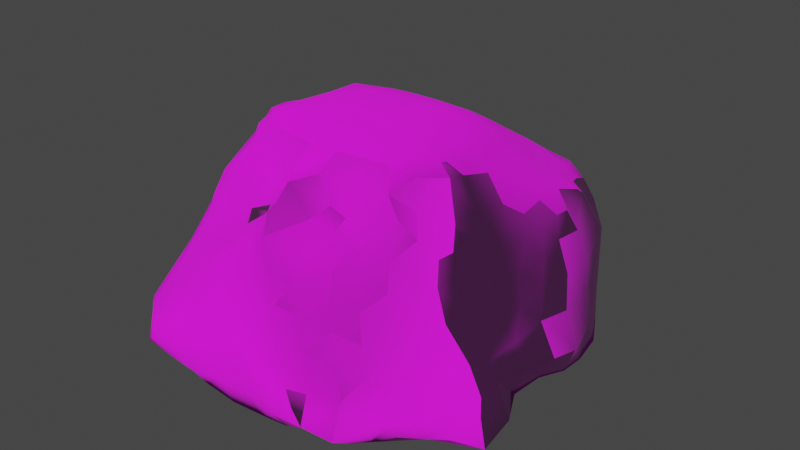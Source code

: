 # Source: Rock1.blend  (saved by Blender 2.81.16; exported with 4.5.12 LTS)
import bpy
from mathutils import Matrix  # noqa: F401  (used for matrix-valued properties, if any)

bpy.ops.wm.read_factory_settings(use_empty=True)
scene = bpy.context.scene
scene.name = 'Scene'

# ---- collections
col_collection = bpy.data.collections.new('Collection'); scene.collection.children.link(col_collection)

# ---- images (referenced by path relative to the original .blend; pixels are not part of the script)
import os
ASSET_DIR = os.environ.get("B2B_ASSET_DIR", "")  # directory of the original .blend (textures are referenced by path, not embedded)
HERE = os.path.dirname(os.path.abspath(__file__))  # packed textures are extracted next to this script under _unpacked/

def load_image(name, relpath, width, height, colorspace="sRGB"):
    """Load a texture the original file referenced (path relative to the .blend, or extracted next to this script)."""
    p = next((c for c in (os.path.join(HERE, relpath), os.path.join(ASSET_DIR, relpath)) if relpath and os.path.exists(c)), "")
    if p:
        img = bpy.data.images.load(p, check_existing=True)
        img.name = name
    else:  # same state as the original file: an image datablock whose file is absent (Cycles renders it pink)
        img = bpy.data.images.new(name, width, height)
        img.source = "FILE"
        img.filepath = "//" + (relpath or name)
    img.colorspace_settings.name = colorspace
    return img
img_rock_jpg = load_image('ROCK.jpg', 'ROCK.jpg', 1024, 1024, 'sRGB')
img_rock1 = load_image('Rock1', 'Rock1.png', 1024, 1024, 'sRGB')

# ---- materials (node trees are filled in below, after node groups)
mat_rock = bpy.data.materials.new('Rock')
mat_rock.use_transparent_shadow = False

# ---- material node trees
mat_rock.use_nodes = True; mat_rock.node_tree.nodes.clear()
_N = mat_rock.node_tree.nodes; _L = mat_rock.node_tree.links
n0 = _N.new('ShaderNodeOutputMaterial'); n0.name = 'Material Output'; n0.location = (382, 228)
n1 = _N.new('ShaderNodeBsdfPrincipled'); n1.name = 'Principled BSDF'; n1.location = (111, 240)
n1.distribution = 'GGX'
n1.subsurface_method = 'BURLEY'
n1.inputs[2].default_value = 1.0
n1.inputs[3].default_value = 1.45
n1.inputs[13].default_value = 0.5583
n1.inputs[27].default_value = (0.0, 0.0, 0.0, 1.0)
n1.inputs[28].default_value = 1.0
n2 = _N.new('ShaderNodeTexImage'); n2.name = 'Image Texture'; n2.location = (-524, 285)
n2.image = img_rock_jpg
n3 = _N.new('ShaderNodeTexImage'); n3.name = 'Image Texture.001'; n3.location = (-521, 26)
n3.image = img_rock1
n4 = _N.new('ShaderNodeNormalMap'); n4.name = 'Normal Map'; n4.location = (-168, -42)
_L.new(n1.outputs[0], n0.inputs[0])
_L.new(n2.outputs[0], n1.inputs[0])
_L.new(n3.outputs[0], n4.inputs[1])
_L.new(n4.outputs[0], n1.inputs[5])
n0.is_active_output = True

# ---- world
world_world = bpy.data.worlds.new('World'); scene.world = world_world
world_world.use_nodes = True; world_world.node_tree.nodes.clear()
_N = world_world.node_tree.nodes; _L = world_world.node_tree.links
n0 = _N.new('ShaderNodeOutputWorld'); n0.name = 'World Output'; n0.location = (300, 300)
n1 = _N.new('ShaderNodeBackground'); n1.name = 'Background'; n1.location = (10, 300)
n1.inputs[0].default_value = (0.05088, 0.05088, 0.05088, 1.0)
_L.new(n1.outputs[0], n0.inputs[0])
n0.is_active_output = True
world_world.color = (0.05088, 0.05088, 0.05088)
world_world.use_sun_shadow = False
world_world.sun_shadow_jitter_overblur = 0.0

# ---- meshes
me_icosphere = bpy.data.meshes.new('Icosphere')
me_icosphere.from_pydata([(-0.9232, -1.388, -0.5927), (-0.901, -1.401, -0.4748), (-1.137, -0.9928, -0.7945), (-1.142, -0.9399, -0.648), (-0.9319, -1.209, -0.7444), (-1.011, -1.266, -0.5863), (-1.099, -1.022, -0.7864), (-1.11, -1.056, -0.5883), (-0.9676, -1.337, -0.4824), (-0.8955, -1.21, -0.2911), (-1.048, -1.014, -0.3923), (-0.9436, -1.019, -0.1965), (-1.267, -0.8633, -0.8619), (-1.206, -0.9003, -0.7447), (-1.255, -0.6003, -0.8774), (-1.158, -0.6229, -0.5593), (-1.013, -0.8682, -0.8958), (-1.1, -0.803, -0.5529), (-0.9947, -0.5992, -0.9029), (-1.11, -0.722, -0.4987), (-1.116, -0.587, -0.4731), (-1.035, -0.7807, -0.4289), (-0.9906, -0.8203, -0.1635), (-1.046, -0.6037, -0.3444), (-0.9935, -0.6216, -0.1384), (-1.249, -0.3848, -0.7771), (-1.255, -0.3842, -0.6042), (-1.21, -0.1549, -0.7702), (-1.297, -0.1796, -0.5625), (-0.9939, -0.3789, -0.847), (-0.9933, -0.1573, -0.8349), (-1.157, -0.3915, -0.4352), (-1.196, -0.181, -0.3592), (-1.136, -0.09389, -0.152), (-1.076, -0.4257, -0.2854), (-1.01, -0.4291, -0.09156), (-1.107, -0.2817, -0.244), (-1.054, -0.2396, -0.0749), (-0.6614, -1.61, -0.5449), (-0.7739, -1.412, -0.7407), (-0.79, -1.54, -0.6441), (-0.5795, -1.637, -0.5007), (-0.5276, -1.499, -0.7234), (-0.5526, -1.56, -0.662), (-0.6631, -1.598, -0.4921), (-0.7566, -1.515, -0.4329), (-0.6793, -1.428, -0.2787), (-0.5527, -1.643, -0.4176), (-0.4744, -1.592, -0.2702), (-0.6185, -1.561, -0.3443), (-0.5256, -1.482, -0.2032), (-0.8046, -1.285, -0.7894), (-0.8669, -1.35, -0.7005), (-0.8497, -1.088, -0.831), (-0.5518, -1.266, -0.8267), (-0.5513, -1.043, -0.8581), (-0.8288, -1.378, -0.3688), (-0.7489, -1.28, -0.2096), (-0.8125, -1.114, -0.1241), (-0.5975, -1.343, -0.1419), (-0.3294, -1.616, -0.5332), (-0.3166, -1.497, -0.7887), (-0.3317, -1.579, -0.6615), (-0.1962, -1.602, -0.5113), (-0.112, -1.473, -0.8436), (-0.1124, -1.575, -0.6165), (-0.3215, -1.639, -0.4625), (-0.3356, -1.613, -0.2252), (-0.3218, -1.546, -0.1371), (-0.1308, -1.609, -0.3987), (-0.1832, -1.599, -0.1675), (-0.04263, -1.6, -0.3983), (-0.09972, -1.59, -0.164), (-0.3302, -1.26, -0.9126), (-0.3811, -1.071, -0.9074), (-0.1406, -1.344, -0.8887), (-0.1081, -1.043, -0.9001), (-0.2244, -0.05213, -0.9397), (-0.1093, -0.09706, -0.9683), (-0.7724, -0.8219, -0.8586), (-0.7728, -0.6003, -0.8576), (-0.5507, -0.8219, -0.8497), (-0.5506, -0.5997, -0.8459), (-0.7726, -0.3793, -0.8814), (-0.7728, -0.1576, -0.8854), (-0.5509, -0.3782, -0.8737), (-0.5512, -0.1578, -0.9062), (-0.9779, -0.3711, 0.02293), (-0.9974, -0.2834, 0.02907), (-0.329, -0.8219, -0.8754), (-0.3278, -0.5999, -0.879), (-0.1081, -0.8218, -0.916), (-0.1236, -0.5788, -0.9384), (-0.3285, -0.3785, -0.8951), (-0.3093, -0.1371, -0.9107), (-0.1419, -0.3964, -0.9397), (-0.1086, -0.2047, -0.9402), (-0.8738, -0.9617, -0.03789), (-0.9223, -0.8216, 0.04537), (-0.8887, -0.7688, 0.183), (-0.9402, -0.6266, 0.06), (-0.9016, -0.6602, 0.1853), (-1.094, -0.03571, -0.003175), (-0.9597, -0.4854, 0.03389), (-1.028, -0.1092, 0.09015), (-0.9703, -0.06113, 0.2245), (-0.4505, -1.393, -0.07105), (-0.6676, -1.196, -0.06534), (-0.7373, -1.043, 0.02901), (-0.6891, -0.9603, 0.1762), (-0.5161, -1.266, -0.01577), (-0.5445, -1.117, 0.09439), (-0.5329, -1.007, 0.2191), (-0.3085, -1.425, 0.002902), (-0.1395, -1.459, 0.1078), (-0.03349, -1.389, 0.1878), (-0.3178, -1.272, 0.1019), (-0.21, -1.181, 0.2125), (-0.39, -1.148, 0.1434), (-0.3089, -1.054, 0.2355), (-0.1629, -1.323, 0.173), (0.001621, -1.219, 0.3658), (-0.1369, -1.057, 0.3142), (-0.003666, -1.161, 0.3973), (-0.02591, -1.066, 0.4674), (-0.8223, -0.8998, 0.1205), (-0.7889, -0.824, 0.2746), (-0.9095, -0.5355, 0.1639), (-0.8501, -0.5811, 0.2926), (-0.5831, -0.887, 0.3661), (-0.6898, -0.7387, 0.4081), (-0.7442, -0.5374, 0.496), (-0.6696, -0.5107, 0.6189), (-0.5727, -0.7707, 0.4933), (-0.4757, -0.7191, 0.6201), (-0.6269, -0.6655, 0.5741), (-0.5433, -0.6064, 0.6693), (-0.9322, -0.3999, 0.1358), (-0.852, -0.3724, 0.3131), (-0.9622, -0.2396, 0.1406), (-0.888, -0.1673, 0.3023), (-0.7235, -0.3581, 0.5054), (-0.6438, -0.4208, 0.636), (-0.7491, -0.1579, 0.4685), (-0.6016, -0.3359, 0.5925), (-0.5152, -0.4086, 0.6764), (-0.5979, -0.1528, 0.6014), (-0.4587, -0.1899, 0.6835), (-0.3039, -0.882, 0.3395), (-0.2004, -0.9197, 0.3755), (-0.3953, -0.8057, 0.4397), (-0.3202, -0.7143, 0.5994), (-0.2921, -0.5623, 0.6711), (-0.1071, -0.8913, 0.5115), (-0.1054, -0.7406, 0.6066), (-0.094, -0.5997, 0.6629), (-0.3136, -0.3935, 0.6963), (-0.2593, -0.2028, 0.7047), (-0.07724, -0.1507, 0.7081), (-0.1804, -0.481, 0.6905), (-0.06694, -0.4897, 0.6904), (-0.1811, -0.3891, 0.7052), (-0.1673, -0.2907, 0.7122), (-0.06063, -0.3865, 0.7095), (-0.05911, -0.2765, 0.7146), (-1.244, 0.06617, -0.8261), (-1.303, 0.05875, -0.6514), (-1.202, 0.2875, -0.8901), (-1.237, 0.2912, -0.6067), (-0.994, 0.06375, -0.8695), (-1.086, 0.3702, -0.9391), (-1.25, 0.02947, -0.3715), (-1.196, 0.08024, -0.1567), (-1.213, 0.2869, -0.3846), (-1.209, 0.2335, -0.1267), (-1.146, 0.5137, -0.8029), (-1.152, 0.5007, -0.6065), (-1.101, 0.554, -0.9503), (-1.101, 0.6092, -0.6066), (-1.041, 0.7383, -0.8699), (-1.044, 0.732, -0.6063), (-1.144, 0.4896, -0.3851), (-1.147, 0.4747, -0.1611), (-1.096, 0.599, -0.3852), (-1.084, 0.6385, -0.09659), (-1.041, 0.7336, -0.3848), (-1.032, 0.7502, -0.1422), (-0.9312, 0.8969, -0.7747), (-0.942, 0.9111, -0.6542), (-0.9286, 0.8924, -0.3813), (-0.9093, 0.8884, -0.1065), (-0.2466, 0.06317, -0.952), (-0.2655, 0.2854, -0.9513), (-0.05618, 0.09318, -1.01), (-0.09077, 0.2914, -0.9893), (-0.2785, 0.5068, -0.9496), (-0.2642, 0.733, -0.942), (-0.1092, 0.5086, -0.9819), (-0.1302, 0.7326, -0.9438), (-0.7719, 0.0644, -0.8873), (-0.7726, 0.2858, -0.9069), (-0.5515, 0.06362, -0.9209), (-0.5507, 0.2855, -0.9096), (-0.772, 0.5067, -0.9225), (-0.8458, 0.7691, -0.9005), (-0.5505, 0.5071, -0.9127), (-0.5511, 0.7283, -0.916), (-0.3563, 0.06366, -0.9363), (-0.3754, 0.2854, -0.9284), (-0.3879, 0.5072, -0.9218), (-0.3538, 0.7329, -0.941), (-0.2903, 0.9487, -0.9591), (-0.3894, 1.247, -0.9707), (-0.108, 0.9503, -0.953), (-0.1086, 1.17, -1.001), (-0.289, 1.334, -0.9903), (-0.07969, 1.454, -1.052), (-0.00637, 1.504, -0.9411), (-0.7988, 0.9715, -0.8444), (-0.8294, 1.008, -0.6289), (-0.6897, 1.1, -0.758), (-0.677, 1.1, -0.6), (-0.6285, 1.017, -0.8658), (-0.5508, 1.181, -0.7941), (-0.5057, 1.197, -0.5973), (-0.7988, 0.996, -0.3889), (-0.752, 0.9886, -0.1469), (-0.6571, 1.078, -0.4085), (-0.6392, 1.057, -0.2493), (-0.5984, 1.029, -0.09488), (-0.501, 1.154, -0.3978), (-0.4954, 1.101, -0.1987), (-0.4391, 1.276, -0.7626), (-0.412, 1.273, -0.6592), (-0.4004, 0.9497, -0.9338), (-0.4497, 1.227, -0.9135), (-0.3784, 1.255, -0.5345), (-0.3444, 1.229, -0.3921), (-0.281, 1.192, -0.206), (-0.09618, 1.226, -0.1335), (-0.3357, 1.347, -0.8244), (-0.2862, 1.331, -0.6169), (-0.166, 1.483, -0.8442), (-0.09076, 1.438, -0.6453), (-0.04886, 1.53, -0.8133), (-0.03554, 1.504, -0.7097), (-0.2207, 1.304, -0.437), (-0.1829, 1.283, -0.2975), (-0.07301, 1.362, -0.4469), (-0.06694, 1.313, -0.2761), (-1.114, 0.09795, 0.05008), (-1.069, 0.1444, 0.1757), (-1.137, 0.2807, 0.06219), (-1.08, 0.2425, 0.1806), (-1.047, 0.02744, 0.1431), (-0.9805, 0.09037, 0.2656), (-1.068, 0.3742, 0.1589), (-0.9656, 0.2979, 0.27), (-0.8839, 0.1236, 0.3751), (-0.871, 0.2204, 0.3688), (-1.115, 0.4344, -0.009917), (-1.047, 0.4502, 0.1581), (-0.9165, 0.4488, 0.2235), (-0.9009, 0.6954, 0.1335), (-0.8962, 0.8602, -0.01881), (-0.8845, -0.007874, 0.342), (-0.7594, 0.3636, 0.3397), (-0.6374, 0.4012, 0.4036), (-0.7762, 0.05158, 0.4421), (-0.742, 0.234, 0.4212), (-0.606, 0.06295, 0.5767), (-0.4517, 0.0308, 0.6806), (-0.5509, 0.2958, 0.5117), (-0.4352, 0.1952, 0.6216), (-0.8746, 0.6059, 0.1692), (-0.7463, 0.5291, 0.2592), (-0.8755, 0.7461, 0.1307), (-0.7405, 0.7209, 0.2115), (-0.6075, 0.539, 0.3525), (-0.574, 0.7027, 0.2891), (-0.4717, 0.4967, 0.4306), (-0.4346, 0.6582, 0.3525), (-0.2725, 0.01969, 0.6902), (-0.3765, 0.3391, 0.5489), (-0.2816, 0.2271, 0.6278), (-0.08354, 0.02648, 0.6916), (-0.08501, 0.2084, 0.645), (-0.05003, 0.7768, 0.3091), (-0.2884, 0.4782, 0.4871), (-0.2167, 0.3602, 0.5644), (-0.2781, 0.6517, 0.3826), (-0.09034, 0.5147, 0.4797), (-0.07587, 0.3639, 0.5661), (-0.09629, 0.6846, 0.3735), (-0.7727, 0.9413, 0.05721), (-0.6891, 0.883, 0.1782), (-0.5337, 0.99, 0.04844), (-0.504, 0.8592, 0.2117), (-0.4459, 1.062, -0.05909), (-0.4099, 0.7656, 0.2911), (-0.3165, 0.9974, 0.0912), (-0.3042, 0.8775, 0.2146), (-0.2943, 1.092, -0.03693), (-0.1104, 0.9996, 0.1163), (-0.1052, 0.8616, 0.2396), (-0.1126, 1.115, 0.003803), (-0.2895, 0.7703, 0.3014), (-0.1639, 0.774, 0.3065), (0.1942, -1.604, -0.5162), (0.1146, -1.456, -0.8439), (0.1164, -1.576, -0.6077), (0.3345, -1.622, -0.5387), (0.3328, -1.479, -0.7974), (0.3352, -1.579, -0.6622), (0.1287, -1.611, -0.3989), (0.169, -1.612, -0.2403), (0.04062, -1.599, -0.3983), (0.1022, -1.588, -0.1638), (0.3436, -1.645, -0.3691), (0.3062, -1.628, -0.27), (0.3218, -1.56, -0.1421), (0.1132, -1.266, -0.8928), (0.1135, -1.044, -0.9141), (0.3343, -1.27, -0.9039), (0.2395, -1.115, -0.9308), (0.5461, -1.632, -0.4835), (0.5565, -1.434, -0.7536), (0.5992, -1.619, -0.598), (0.7818, -1.418, -0.7357), (0.7745, -1.56, -0.6501), (0.5074, -1.627, -0.3799), (0.452, -1.589, -0.2781), (0.6173, -1.578, -0.3913), (0.5218, -1.487, -0.2086), (0.7812, -1.485, -0.4205), (0.6852, -1.417, -0.2695), (0.5653, -1.303, -0.8122), (0.5564, -1.043, -0.8547), (0.82, -1.289, -0.7857), (0.8713, -1.348, -0.6951), (0.8492, -1.081, -0.8358), (0.592, -1.341, -0.1259), (0.8245, -1.347, -0.3249), (0.7418, -1.271, -0.1855), (0.8022, -1.12, -0.1097), (0.1141, -0.09918, -0.9574), (0.2283, -0.05926, -0.9394), (0.114, -0.8217, -0.9078), (0.1122, -0.5999, -0.8977), (0.333, -0.8224, -0.8661), (0.3339, -0.5993, -0.8735), (0.1132, -0.378, -0.9112), (0.1134, -0.209, -0.9346), (0.3355, -0.3815, -0.9324), (0.3152, -0.1428, -0.9294), (0.5554, -0.8224, -0.8348), (0.5552, -0.5983, -0.8477), (0.7777, -0.8218, -0.8573), (0.7787, -0.5994, -0.8501), (0.5577, -0.3799, -0.9111), (0.556, -0.1577, -0.903), (0.7787, -0.3795, -0.8849), (0.7784, -0.1575, -0.886), (0.9822, -0.3788, 0.01672), (1.0, -0.2895, 0.02129), (0.9168, -1.393, -0.5681), (0.8854, -1.397, -0.4357), (0.9345, -1.206, -0.7458), (0.9902, -1.278, -0.5693), (1.054, -1.078, -0.7761), (1.078, -1.094, -0.6385), (1.15, -0.9942, -0.7846), (1.131, -0.9618, -0.6545), (0.9309, -1.267, -0.3802), (0.8685, -1.196, -0.2466), (1.032, -1.043, -0.3858), (0.9204, -1.04, -0.1815), (1.12, -0.8275, -0.9222), (1.188, -0.7582, -0.6065), (1.076, -0.5512, -0.8886), (1.135, -0.6691, -0.4992), (1.288, -0.8443, -0.8726), (1.22, -0.8016, -0.7078), (1.28, -0.5972, -0.8159), (1.192, -0.5985, -0.582), (1.095, -0.7516, -0.4275), (0.997, -0.8548, -0.1474), (1.07, -0.6061, -0.3827), (1.002, -0.6385, -0.144), (1.113, -0.5415, -0.479), (0.9627, -0.437, -0.8602), (0.997, -0.1564, -0.833), (1.166, -0.3768, -0.8044), (1.243, -0.3886, -0.599), (1.196, -0.1602, -0.7865), (1.302, -0.1703, -0.595), (1.083, -0.427, -0.3007), (1.016, -0.4362, -0.1004), (1.11, -0.2817, -0.2589), (1.058, -0.2419, -0.08541), (1.153, -0.3843, -0.4409), (1.196, -0.1789, -0.3696), (1.14, -0.09244, -0.1612), (0.07293, -1.508, 0.04911), (0.03527, -1.391, 0.1846), (0.2904, -1.471, -0.007781), (0.165, -1.371, 0.1461), (0.04683, -1.3, 0.2627), (0.1286, -1.021, 0.287), (0.3136, -1.336, 0.08825), (0.2809, -1.211, 0.1861), (0.3116, -1.013, 0.2493), (0.004238, -1.157, 0.3916), (-0.01235, -1.032, 0.4844), (0.4415, -1.408, -0.06608), (0.5091, -1.26, 0.01327), (0.4433, -1.166, 0.1372), (0.5966, -1.11, 0.0872), (0.5363, -1.02, 0.2087), (0.6632, -1.192, -0.04584), (0.7382, -1.044, 0.0344), (0.6818, -0.9631, 0.1775), (0.2086, -0.9226, 0.3634), (0.2989, -0.8913, 0.2993), (0.09883, -0.8926, 0.5196), (0.09638, -0.7393, 0.6069), (0.09021, -0.5965, 0.6577), (0.3006, -0.8375, 0.4943), (0.2965, -0.7171, 0.6115), (0.2892, -0.5563, 0.6637), (0.0942, -0.1473, 0.7045), (0.3266, -0.3841, 0.68), (0.2792, -0.1927, 0.6961), (0.6361, -0.8398, 0.381), (0.8108, -0.8982, 0.1225), (0.7648, -0.8187, 0.2831), (0.9035, -0.5378, 0.1674), (0.8371, -0.5734, 0.3106), (0.5437, -0.806, 0.4895), (0.4753, -0.7173, 0.6187), (0.6244, -0.6604, 0.5642), (0.5399, -0.5932, 0.643), (0.6978, -0.7436, 0.4156), (0.7408, -0.5047, 0.5459), (0.6778, -0.5107, 0.6266), (0.9328, -0.4095, 0.135), (0.8529, -0.3873, 0.323), (0.9631, -0.2486, 0.1395), (0.8896, -0.1822, 0.3081), (0.6291, -0.3201, 0.5678), (0.543, -0.3977, 0.6391), (0.6312, -0.1475, 0.5744), (0.4915, -0.171, 0.6647), (0.7406, -0.3768, 0.5176), (0.6862, -0.4703, 0.6198), (0.7648, -0.1692, 0.4691), (0.06827, -0.4866, 0.6847), (0.1827, -0.4766, 0.6861), (0.06704, -0.3831, 0.703), (0.07061, -0.2735, 0.7105), (0.1897, -0.3834, 0.6993), (0.1801, -0.284, 0.7057), (0.8611, -0.9711, -0.03362), (0.9125, -0.8244, 0.04138), (0.8711, -0.7636, 0.1777), (0.9373, -0.6311, 0.05582), (0.8884, -0.656, 0.1844), (0.9616, -0.4928, 0.02879), (1.028, -0.1152, 0.08693), (0.9687, -0.07591, 0.229), (1.097, -0.03813, -0.01103), (0.1144, 0.06324, -0.9762), (0.1132, 0.2854, -0.9689), (0.265, 0.06409, -0.941), (0.3437, 0.2757, -0.9569), (0.1137, 0.5076, -0.9717), (0.1343, 0.7371, -0.9375), (0.3349, 0.4984, -0.9521), (0.2605, 0.67, -0.9419), (0.4661, 0.3439, -0.9499), (0.4652, 0.4184, -0.9417), (0.375, 0.06441, -0.9223), (0.4223, 0.1959, -0.9364), (0.2225, 0.8176, -0.9379), (0.4077, 0.5658, -0.9315), (0.3352, 0.7377, -0.9413), (0.5556, 0.06462, -0.8997), (0.5461, 0.2758, -0.9311), (0.7782, 0.06357, -0.8968), (0.7778, 0.285, -0.9185), (0.5455, 0.4978, -0.9256), (0.5558, 0.728, -0.9127), (0.7777, 0.5068, -0.9219), (0.7777, 0.7286, -0.9006), (0.1345, 0.9313, -0.9498), (0.1143, 1.169, -1.007), (0.2915, 0.9895, -0.9633), (0.3577, 1.192, -0.9822), (0.04809, 1.47, -1.037), (0.01766, 1.507, -0.9432), (0.2821, 1.354, -0.9672), (0.2225, 0.8444, -0.938), (0.3516, 0.9296, -0.9456), (0.4376, 1.187, -0.9351), (0.381, 1.249, -0.5469), (0.06857, 1.23, -0.1221), (0.3448, 1.226, -0.3969), (0.2723, 1.191, -0.2032), (0.1353, 1.481, -0.8641), (0.08527, 1.435, -0.6542), (0.04519, 1.535, -0.8449), (0.02987, 1.504, -0.7207), (0.3369, 1.341, -0.8514), (0.2891, 1.327, -0.6325), (0.07446, 1.36, -0.4495), (0.06208, 1.313, -0.2737), (0.2226, 1.306, -0.4393), (0.1836, 1.28, -0.2981), (0.5746, 1.031, -0.8775), (0.5435, 1.169, -0.823), (0.5082, 1.189, -0.6133), (0.8451, 1.01, -0.82), (0.8284, 1.016, -0.6041), (0.7055, 1.103, -0.7636), (0.6814, 1.1, -0.5999), (0.5976, 1.025, -0.1006), (0.5027, 1.149, -0.405), (0.4928, 1.098, -0.2025), (0.798, 0.9962, -0.3843), (0.7528, 0.9826, -0.1534), (0.6589, 1.076, -0.4105), (0.6387, 1.054, -0.2541), (0.4443, 1.265, -0.8003), (0.4171, 1.264, -0.6845), (0.9992, 0.06392, -0.8671), (1.001, 0.2839, -0.9171), (1.241, 0.06106, -0.8318), (1.308, 0.06141, -0.6495), (1.22, 0.2846, -0.8714), (1.246, 0.291, -0.6061), (1.247, 0.02318, -0.3708), (1.198, 0.08557, -0.1615), (1.219, 0.2877, -0.3842), (1.215, 0.2658, -0.149), (1.064, 0.4896, -0.9203), (1.107, 0.6123, -0.5202), (1.022, 0.737, -0.8722), (1.064, 0.7144, -0.5989), (1.18, 0.5204, -0.8634), (1.154, 0.5287, -0.5987), (1.118, 0.6349, -0.8126), (1.115, 0.6255, -0.6677), (1.103, 0.6028, -0.3852), (1.084, 0.6388, -0.09825), (1.051, 0.7348, -0.3844), (1.043, 0.7437, -0.1572), (1.146, 0.4919, -0.3852), (1.146, 0.4547, -0.1244), (0.9172, 0.9113, -0.8434), (0.9435, 0.9146, -0.6066), (0.9323, 0.8942, -0.3717), (0.9134, 0.8826, -0.1021), (0.1036, 0.02969, 0.6898), (0.1048, 0.211, 0.6441), (0.296, 0.02861, 0.6873), (0.3908, 0.3436, 0.5477), (0.2999, 0.2331, 0.6257), (0.05163, 0.7773, 0.3081), (0.1008, 0.5157, 0.4785), (0.09055, 0.3653, 0.5657), (0.102, 0.6859, 0.3716), (0.3003, 0.4836, 0.4856), (0.2313, 0.3635, 0.5635), (0.2861, 0.658, 0.3798), (0.6502, 0.4024, 0.3954), (0.888, -0.02524, 0.3476), (0.772, 0.3568, 0.3352), (0.6252, 0.06043, 0.5625), (0.4791, 0.03813, 0.6658), (0.5643, 0.2971, 0.5062), (0.454, 0.1964, 0.6146), (0.7876, 0.03811, 0.4439), (0.7527, 0.2226, 0.4203), (0.6203, 0.548, 0.3424), (0.583, 0.7117, 0.2828), (0.8802, 0.6135, 0.1677), (0.7596, 0.5394, 0.2463), (0.8383, 0.7206, 0.1408), (0.7424, 0.718, 0.2051), (0.4839, 0.5049, 0.4256), (0.4435, 0.6661, 0.3468), (0.09561, 1.002, 0.1172), (0.1028, 0.8639, 0.2392), (0.08204, 1.119, 0.0103), (0.3103, 1.001, 0.09142), (0.3046, 0.8829, 0.2129), (0.2819, 1.094, -0.03556), (0.1666, 0.7781, 0.3052), (0.294, 0.7762, 0.2985), (0.5335, 0.9874, 0.04617), (0.5088, 0.8641, 0.2082), (0.4409, 1.061, -0.06125), (0.7759, 0.9247, 0.05386), (0.6916, 0.8756, 0.1698), (0.4164, 0.7728, 0.2871), (1.046, 0.01665, 0.1433), (0.9789, 0.06925, 0.2699), (1.081, 0.3468, 0.1418), (0.978, 0.2763, 0.268), (1.118, 0.09097, 0.04268), (1.071, 0.1262, 0.1776), (1.145, 0.2565, 0.0478), (1.086, 0.2142, 0.1824), (0.8838, 0.1022, 0.3685), (0.8758, 0.1999, 0.3644), (1.012, 0.5119, 0.1673), (0.9916, 0.4775, 0.1976), (0.9386, 0.7205, 0.009347), (1.118, 0.4212, -0.02207), (0.9011, 0.8579, -0.02846)], [], [(4, 5, 7, 6), (2, 6, 7, 3), (8, 9, 11, 10), (5, 8, 10, 7), (0, 1, 8, 5), (12, 13, 15, 14), (12, 14, 18, 16), (21, 22, 24, 23), (21, 23, 20, 19), (25, 26, 28, 27), (25, 27, 30, 29), (34, 35, 37, 36), (32, 36, 37, 33), (34, 36, 32, 31), (14, 15, 26, 25), (14, 25, 29, 18), (23, 24, 35, 34), (23, 34, 31, 20), (13, 19, 20, 15), (13, 17, 21, 19), (26, 31, 32, 28), (15, 20, 31, 26), (39, 42, 43, 40), (38, 40, 43, 41), (47, 48, 50, 49), (45, 49, 50, 46), (47, 49, 45, 44), (51, 53, 55, 54), (61, 64, 65, 62), (60, 62, 65, 63), (71, 72, 70, 69), (66, 69, 70, 67), (70, 72, 68, 67), (73, 74, 76, 75), (42, 61, 62, 43), (41, 43, 62, 60), (47, 66, 67, 48), (67, 68, 50, 48), (54, 55, 74, 73), (39, 40, 52, 51), (39, 51, 54, 42), (61, 73, 75, 64), (45, 46, 57, 56), (50, 59, 57, 46), (38, 44, 45, 40), (38, 41, 47, 44), (65, 71, 69, 63), (60, 63, 69, 66), (41, 60, 66, 47), (42, 54, 73, 61), (79, 80, 82, 81), (83, 84, 86, 85), (89, 90, 92, 91), (93, 94, 96, 95), (81, 82, 90, 89), (85, 86, 94, 93), (80, 83, 85, 82), (90, 93, 95, 92), (82, 85, 93, 90), (4, 51, 52, 5), (4, 6, 53, 51), (8, 56, 57, 9), (57, 58, 11, 9), (0, 40, 45, 1), (0, 5, 52, 40), (45, 56, 8, 1), (16, 18, 80, 79), (29, 30, 84, 83), (87, 88, 37, 35), (18, 29, 83, 80), (2, 3, 13, 12), (2, 12, 16, 6), (7, 17, 13, 3), (10, 11, 22, 21), (7, 10, 21, 17), (53, 79, 81, 55), (74, 89, 91, 76), (55, 81, 89, 74), (77, 78, 96, 94), (6, 16, 79, 53), (98, 99, 101, 100), (108, 111, 112, 109), (110, 111, 108, 107), (116, 117, 119, 118), (116, 120, 121, 117), (121, 122, 119, 117), (111, 118, 119, 112), (116, 118, 111, 110), (114, 115, 121, 120), (114, 120, 116, 113), (121, 123, 124, 122), (113, 116, 110, 106), (133, 134, 136, 135), (131, 135, 136, 132), (133, 135, 131, 130), (137, 138, 140, 139), (144, 145, 147, 146), (142, 145, 144, 141), (144, 146, 143, 141), (150, 153, 154, 151), (154, 155, 152, 151), (133, 150, 151, 134), (151, 152, 136, 134), (156, 157, 147, 145), (127, 128, 138, 137), (131, 132, 142, 141), (136, 145, 142, 132), (126, 130, 131, 128), (126, 129, 133, 130), (138, 141, 143, 140), (148, 149, 153, 150), (128, 131, 141, 138), (129, 148, 150, 133), (152, 156, 145, 136), (163, 164, 162, 161), (160, 163, 161, 159), (98, 125, 126, 99), (101, 128, 127, 100), (126, 128, 101, 99), (104, 139, 140, 105), (127, 137, 103, 100), (108, 109, 126, 125), (112, 129, 126, 109), (122, 149, 148, 119), (122, 124, 153, 149), (119, 148, 129, 112), (152, 155, 160, 159), (156, 161, 162, 157), (162, 164, 158, 157), (152, 159, 161, 156), (108, 125, 98, 97), (165, 166, 168, 167), (165, 167, 170, 169), (171, 172, 174, 173), (177, 178, 180, 179), (176, 178, 177, 175), (183, 184, 186, 185), (182, 184, 183, 181), (167, 168, 176, 175), (167, 175, 177, 170), (173, 174, 182, 181), (166, 171, 173, 168), (178, 183, 185, 180), (181, 183, 178, 176), (168, 173, 181, 176), (191, 192, 194, 193), (195, 196, 198, 197), (192, 195, 197, 194), (199, 200, 202, 201), (203, 204, 206, 205), (201, 202, 208, 207), (205, 206, 210, 209), (200, 203, 205, 202), (202, 205, 209, 208), (211, 212, 214, 213), (212, 215, 216, 214), (218, 219, 221, 220), (221, 224, 223, 220), (218, 220, 223, 222), (225, 226, 228, 227), (228, 231, 230, 227), (229, 231, 228, 226), (242, 243, 245, 244), (241, 243, 242, 240), (247, 249, 248, 246), (222, 223, 235, 234), (231, 238, 237, 230), (233, 241, 240, 232), (223, 224, 233, 232), (237, 238, 247, 246), (239, 249, 247, 238), (219, 225, 227, 221), (227, 230, 224, 221), (246, 248, 243, 241), (236, 237, 246, 241), (230, 237, 236, 224), (223, 232, 240, 235), (236, 241, 233, 224), (169, 170, 200, 199), (177, 179, 204, 203), (170, 177, 203, 200), (188, 219, 218, 187), (190, 226, 225, 189), (189, 225, 219, 188), (196, 211, 213, 198), (179, 180, 188, 187), (185, 186, 190, 189), (180, 185, 189, 188), (204, 218, 222, 206), (206, 222, 234, 210), (191, 207, 208, 192), (195, 209, 210, 196), (192, 208, 209, 195), (211, 234, 235, 212), (216, 242, 244, 217), (240, 242, 216, 215), (212, 235, 240, 215), (196, 210, 234, 211), (179, 187, 218, 204), (250, 251, 253, 252), (250, 254, 255, 251), (253, 257, 256, 252), (255, 257, 253, 251), (256, 257, 262, 261), (256, 261, 260, 252), (255, 258, 259, 257), (270, 271, 273, 272), (270, 272, 269, 268), (274, 275, 277, 276), (278, 279, 277, 275), (285, 286, 284, 282), (289, 292, 291, 288), (291, 293, 290, 288), (273, 284, 283, 272), (282, 284, 273, 271), (288, 290, 281, 280), (267, 278, 275, 266), (283, 284, 289, 288), (286, 292, 289, 284), (269, 272, 267, 266), (278, 280, 281, 279), (267, 272, 280, 278), (283, 288, 280, 272), (295, 297, 296, 294), (301, 304, 303, 300), (303, 305, 302, 300), (297, 301, 300, 296), (300, 302, 298, 296), (306, 307, 304, 301), (299, 306, 301, 297), (268, 269, 259, 258), (262, 275, 274, 261), (274, 276, 263, 261), (255, 265, 268, 258), (259, 269, 266, 257), (266, 275, 262, 257), (276, 277, 295, 294), (279, 297, 295, 277), (293, 307, 306, 290), (279, 281, 299, 297), (304, 307, 293, 287), (290, 306, 299, 281), (276, 294, 264, 263), (309, 312, 313, 310), (308, 310, 313, 311), (314, 315, 317, 316), (314, 318, 319, 315), (319, 320, 317, 315), (321, 322, 324, 323), (326, 328, 329, 327), (332, 333, 331, 330), (332, 334, 335, 333), (336, 337, 340, 338), (312, 326, 327, 313), (311, 313, 327, 325), (318, 330, 331, 319), (331, 333, 320, 319), (323, 324, 337, 336), (309, 321, 323, 312), (338, 339, 329, 328), (326, 336, 338, 328), (342, 343, 335, 334), (335, 343, 341, 333), (308, 314, 316, 310), (308, 311, 318, 314), (327, 332, 330, 325), (327, 329, 334, 332), (311, 325, 330, 318), (312, 323, 336, 326), (347, 348, 350, 349), (351, 352, 354, 353), (355, 356, 358, 357), (359, 360, 362, 361), (349, 350, 356, 355), (353, 354, 360, 359), (348, 351, 353, 350), (356, 359, 361, 358), (350, 353, 359, 356), (369, 370, 368, 367), (369, 371, 372, 370), (375, 376, 374, 373), (370, 375, 373, 368), (368, 373, 366, 365), (383, 384, 382, 381), (377, 379, 383, 381), (382, 384, 380, 378), (387, 388, 386, 385), (394, 395, 393, 392), (390, 391, 394, 392), (398, 399, 397, 396), (398, 401, 402, 399), (400, 401, 398, 396), (392, 393, 384, 383), (379, 390, 392, 383), (396, 397, 388, 387), (389, 400, 396, 387), (380, 387, 385, 378), (380, 384, 389, 387), (395, 401, 400, 393), (393, 400, 389, 384), (338, 367, 368, 339), (338, 340, 369, 367), (342, 373, 374, 343), (374, 376, 344, 343), (329, 365, 366, 334), (329, 339, 368, 365), (366, 373, 342, 334), (357, 358, 379, 377), (361, 362, 391, 390), (397, 399, 364, 363), (358, 361, 390, 379), (322, 347, 349, 324), (337, 355, 357, 340), (324, 349, 355, 337), (381, 382, 372, 371), (369, 377, 381, 371), (372, 382, 378, 370), (385, 386, 376, 375), (378, 385, 375, 370), (345, 346, 354, 352), (340, 357, 377, 369), (406, 409, 410, 407), (410, 411, 408, 407), (417, 418, 416, 415), (417, 420, 421, 418), (419, 420, 417, 415), (409, 415, 416, 410), (416, 418, 411, 410), (406, 407, 404, 403), (405, 409, 406, 403), (408, 413, 412, 407), (414, 415, 409, 405), (424, 427, 428, 425), (428, 429, 426, 425), (440, 441, 439, 438), (440, 443, 444, 441), (442, 443, 440, 438), (447, 448, 446, 445), (451, 452, 450, 449), (450, 454, 453, 449), (453, 455, 451, 449), (427, 438, 439, 428), (439, 441, 429, 428), (450, 452, 432, 431), (445, 446, 437, 436), (453, 454, 444, 443), (444, 454, 450, 441), (422, 423, 427, 424), (437, 443, 442, 435), (433, 435, 442, 438), (448, 455, 453, 446), (446, 453, 443, 437), (423, 433, 438, 427), (441, 450, 431, 429), (460, 461, 459, 458), (457, 460, 458, 456), (465, 466, 464, 463), (434, 463, 464, 435), (437, 466, 465, 436), (464, 466, 437, 435), (447, 468, 469, 448), (465, 467, 445, 436), (411, 423, 422, 408), (434, 435, 421, 420), (421, 435, 433, 418), (422, 424, 413, 408), (418, 433, 423, 411), (426, 429, 457, 456), (432, 461, 460, 431), (459, 461, 432, 430), (431, 460, 457, 429), (462, 463, 434, 420), (471, 472, 474, 473), (475, 476, 478, 477), (472, 475, 477, 474), (474, 477, 480, 479), (486, 487, 489, 488), (490, 491, 493, 492), (481, 482, 487, 486), (484, 485, 491, 490), (487, 490, 492, 489), (494, 495, 497, 496), (495, 498, 500, 497), (510, 511, 509, 508), (509, 513, 512, 508), (515, 517, 516, 514), (523, 524, 522, 521), (520, 524, 523, 519), (518, 519, 523, 521), (530, 531, 529, 528), (527, 531, 530, 526), (529, 531, 527, 525), (502, 503, 519, 518), (507, 527, 526, 506), (513, 533, 532, 512), (532, 533, 520, 519), (516, 517, 507, 506), (507, 517, 515, 505), (514, 516, 513, 509), (524, 530, 528, 522), (526, 530, 524, 520), (513, 516, 506, 504), (506, 526, 520, 504), (503, 512, 532, 519), (520, 533, 513, 504), (538, 539, 537, 536), (534, 535, 538, 536), (542, 543, 541, 540), (550, 551, 549, 548), (547, 551, 550, 546), (544, 546, 550, 548), (549, 551, 547, 545), (554, 555, 553, 552), (553, 557, 556, 552), (548, 549, 539, 538), (535, 544, 548, 538), (556, 557, 543, 542), (539, 542, 540, 537), (547, 554, 552, 545), (552, 556, 549, 545), (549, 556, 542, 539), (488, 489, 535, 534), (492, 493, 546, 544), (489, 492, 544, 535), (522, 559, 558, 521), (529, 561, 560, 528), (528, 560, 559, 522), (483, 501, 502, 485), (491, 518, 521, 493), (485, 502, 518, 491), (558, 559, 547, 546), (560, 561, 555, 554), (559, 560, 554, 547), (474, 482, 481, 473), (478, 485, 484, 477), (483, 485, 478, 476), (480, 490, 487, 479), (474, 479, 487, 482), (484, 490, 480, 477), (497, 503, 502, 496), (494, 496, 502, 501), (499, 510, 508, 498), (508, 512, 500, 498), (500, 512, 503, 497), (494, 501, 483, 476), (493, 521, 558, 546), (564, 566, 563, 562), (569, 572, 571, 568), (571, 573, 570, 568), (579, 580, 578, 577), (581, 582, 579, 577), (587, 588, 586, 585), (586, 588, 584, 583), (566, 580, 579, 565), (578, 580, 566, 564), (589, 590, 573, 571), (576, 586, 583, 574), (571, 572, 566, 565), (566, 572, 569, 563), (579, 582, 576, 574), (584, 590, 589, 583), (583, 589, 579, 574), (579, 589, 571, 565), (592, 595, 594, 591), (594, 596, 593, 591), (600, 603, 602, 599), (595, 600, 599, 594), (599, 601, 596, 594), (597, 598, 595, 592), (598, 604, 600, 595), (611, 612, 610, 609), (605, 609, 610, 606), (608, 612, 611, 607), (610, 612, 608, 606), (615, 616, 608, 607), (611, 618, 615, 607), (608, 614, 613, 606), (613, 614, 582, 581), (586, 616, 615, 585), (615, 617, 587, 585), (575, 606, 613, 581), (582, 614, 608, 576), (608, 616, 586, 576), (602, 603, 588, 587), (588, 603, 600, 584), (573, 598, 597, 570), (567, 570, 597, 592), (600, 604, 590, 584), (590, 604, 598, 573), (617, 619, 602, 587), (64, 309, 310, 65), (71, 316, 317, 72), (75, 76, 322, 321), (65, 310, 316, 71), (64, 75, 321, 309), (91, 92, 348, 347), (95, 96, 352, 351), (92, 95, 351, 348), (78, 345, 352, 96), (76, 91, 347, 322), (114, 403, 404, 115), (412, 413, 124, 123), (121, 407, 412, 123), (404, 407, 121, 115), (153, 424, 425, 154), (425, 426, 155, 154), (458, 459, 164, 163), (456, 458, 163, 160), (155, 426, 456, 160), (164, 459, 430, 158), (413, 424, 153, 124), (193, 194, 472, 471), (197, 198, 476, 475), (194, 197, 475, 472), (213, 214, 495, 494), (216, 217, 499, 498), (214, 216, 498, 495), (245, 511, 510, 244), (509, 511, 245, 243), (249, 515, 514, 248), (248, 514, 509, 243), (505, 515, 249, 239), (244, 510, 499, 217), (198, 213, 494, 476), (562, 563, 286, 285), (292, 569, 568, 291), (568, 570, 293, 291), (293, 570, 567, 287), (563, 569, 292, 286), (304, 592, 591, 303), (591, 593, 305, 303), (567, 592, 304, 287), (77, 191, 193, 78), (27, 28, 166, 165), (27, 165, 169, 30), (32, 33, 172, 171), (28, 32, 171, 166), (84, 199, 201, 86), (86, 201, 207, 94), (77, 94, 207, 191), (30, 169, 199, 84), (345, 471, 473, 346), (360, 486, 488, 362), (354, 481, 486, 360), (536, 537, 395, 394), (391, 534, 536, 394), (540, 541, 402, 401), (537, 540, 401, 395), (473, 481, 354, 346), (362, 488, 534, 391), (104, 105, 255, 254), (104, 254, 250, 102), (146, 147, 271, 270), (146, 270, 268, 143), (158, 285, 282, 157), (140, 143, 268, 265), (157, 282, 271, 147), (140, 265, 255, 105), (432, 564, 562, 430), (577, 578, 452, 451), (455, 581, 577, 451), (575, 581, 455, 448), (452, 578, 564, 432), (605, 606, 469, 468), (470, 609, 605, 468), (469, 606, 575, 448), (22, 98, 100, 24), (33, 37, 104, 102), (24, 100, 103, 35), (57, 107, 108, 58), (57, 59, 110, 107), (68, 72, 114, 113), (50, 106, 110, 59), (50, 68, 113, 106), (87, 137, 139, 88), (11, 97, 98, 22), (11, 58, 108, 97), (103, 137, 87, 35), (37, 88, 139, 104), (172, 250, 252, 174), (184, 261, 263, 186), (260, 261, 184, 182), (174, 252, 260, 182), (229, 296, 298, 231), (294, 296, 229, 226), (302, 305, 239, 238), (298, 302, 238, 231), (186, 263, 264, 190), (264, 294, 226, 190), (317, 320, 405, 403), (344, 420, 419, 343), (341, 343, 419, 415), (341, 415, 414, 333), (320, 333, 414, 405), (364, 447, 445, 363), (388, 465, 463, 386), (399, 402, 470, 468), (397, 467, 465, 388), (386, 463, 462, 376), (344, 376, 462, 420), (445, 467, 397, 363), (364, 399, 468, 447), (593, 596, 507, 505), (527, 601, 599, 525), (599, 602, 529, 525), (596, 601, 527, 507), (543, 611, 609, 541), (555, 617, 615, 553), (615, 618, 557, 553), (557, 618, 611, 543), (561, 619, 617, 555), (602, 619, 561, 529), (33, 102, 250, 172), (541, 609, 470, 402), (72, 317, 403, 114), (305, 593, 505, 239), (78, 193, 471, 345), (430, 562, 285, 158)])
me_icosphere.polygons.foreach_set('use_smooth', [True] * 618)
_uv = me_icosphere.uv_layers.new(name='UVMap')
_uv.uv.foreach_set('vector', [0.8658, 0.41, 0.8917, 0.421, 0.8984, 0.4509, 0.8633, 0.4509, 0.7668, 0.5242, 0.7647, 0.5271, 0.7281, 0.537, 0.739, 0.5174, 0.06043, 0.9119, 0.1016, 0.9063, 0.1259, 0.926, 0.08851, 0.9448, 0.7273, 0.5681, 0.7074, 0.5796, 0.6896, 0.5288, 0.7281, 0.537, 0.03869, 0.9008, 0.06021, 0.8962, 0.06043, 0.9119, 0.04345, 0.9236, 0.7813, 0.5083, 0.7582, 0.5129, 0.72, 0.4635, 0.7816, 0.4605, 0.4825, 0.1362, 0.4813, 0.1861, 0.4322, 0.1878, 0.4343, 0.1368, 0.6941, 0.4859, 0.6437, 0.4944, 0.6373, 0.4597, 0.677, 0.4565, 0.6941, 0.4859, 0.677, 0.4565, 0.7025, 0.4559, 0.7084, 0.4791, 0.7608, 0.4234, 0.7285, 0.4265, 0.7199, 0.3934, 0.7565, 0.3802, 0.4813, 0.226, 0.4751, 0.2695, 0.4341, 0.2707, 0.4332, 0.2289, 0.665, 0.4277, 0.6272, 0.4272, 0.6235, 0.3966, 0.6568, 0.4047, 0.6795, 0.3906, 0.6568, 0.4047, 0.6235, 0.3966, 0.6385, 0.3746, 0.665, 0.4277, 0.6568, 0.4047, 0.6795, 0.3906, 0.6947, 0.4243, 0.7816, 0.4605, 0.72, 0.4635, 0.7285, 0.4265, 0.7608, 0.4234, 0.4813, 0.1861, 0.4813, 0.226, 0.4332, 0.2289, 0.4322, 0.1878, 0.677, 0.4565, 0.6373, 0.4597, 0.6272, 0.4272, 0.665, 0.4277, 0.677, 0.4565, 0.665, 0.4277, 0.6947, 0.4243, 0.7025, 0.4559, 0.7582, 0.5129, 0.7084, 0.4791, 0.7025, 0.4559, 0.72, 0.4635, 0.4768, 0.7957, 0.4754, 0.8385, 0.4768, 0.8652, 0.4648, 0.8485, 0.7285, 0.4265, 0.6947, 0.4243, 0.6795, 0.3906, 0.7199, 0.3934, 0.72, 0.4635, 0.7025, 0.4559, 0.6947, 0.4243, 0.7285, 0.4265, 0.3868, 0.03391, 0.3399, 0.01847, 0.3444, 0.006336, 0.3893, 0.008764, 0.04236, 0.8409, 0.02507, 0.868, 0.0242, 0.8241, 0.05054, 0.8246, 0.06599, 0.8196, 0.09622, 0.8085, 0.1122, 0.8241, 0.08185, 0.8362, 0.06543, 0.8636, 0.08185, 0.8362, 0.1122, 0.8241, 0.0983, 0.8549, 0.06599, 0.8196, 0.08185, 0.8362, 0.06543, 0.8636, 0.05256, 0.842, 0.3931, 0.05807, 0.4026, 0.09556, 0.3464, 0.1056, 0.3455, 0.06328, 0.006447, 0.785, 0.0, 0.7494, 0.03788, 0.7439, 0.02649, 0.7831, 0.04874, 0.7807, 0.02649, 0.7831, 0.03788, 0.7439, 0.05511, 0.7576, 0.07806, 0.7301, 0.1209, 0.7412, 0.1188, 0.7557, 0.07649, 0.7455, 0.06099, 0.7781, 0.07649, 0.7455, 0.1188, 0.7557, 0.1056, 0.7823, 0.1188, 0.7557, 0.1209, 0.7412, 0.1246, 0.7838, 0.1056, 0.7823, 0.3035, 0.06622, 0.3141, 0.1017, 0.2626, 0.1081, 0.2673, 0.05106, 0.3399, 0.01847, 0.3, 0.02044, 0.3026, 0.003663, 0.3444, 0.006336, 0.05054, 0.8246, 0.0242, 0.8241, 0.02649, 0.7831, 0.04874, 0.7807, 0.06599, 0.8196, 0.06099, 0.7781, 0.1056, 0.7823, 0.09622, 0.8085, 0.1056, 0.7823, 0.1246, 0.7838, 0.1122, 0.8241, 0.09622, 0.8085, 0.3455, 0.06328, 0.3464, 0.1056, 0.3141, 0.1017, 0.3035, 0.06622, 0.3868, 0.03391, 0.3893, 0.008764, 0.4047, 0.04474, 0.3931, 0.05807, 0.3868, 0.03391, 0.3931, 0.05807, 0.3455, 0.06328, 0.3399, 0.01847, 0.3, 0.02044, 0.3035, 0.06622, 0.2673, 0.05106, 0.2614, 0.02641, 0.06543, 0.8636, 0.0983, 0.8549, 0.1159, 0.876, 0.08162, 0.8846, 0.1122, 0.8241, 0.1279, 0.8451, 0.1159, 0.876, 0.0983, 0.8549, 0.04236, 0.8409, 0.05256, 0.842, 0.06543, 0.8636, 0.02507, 0.868, 0.04236, 0.8409, 0.05054, 0.8246, 0.06599, 0.8196, 0.05256, 0.842, 0.03788, 0.7439, 0.07806, 0.7301, 0.07649, 0.7455, 0.05511, 0.7576, 0.04874, 0.7807, 0.05511, 0.7576, 0.07649, 0.7455, 0.06099, 0.7781, 0.05054, 0.8246, 0.04874, 0.7807, 0.06099, 0.7781, 0.06599, 0.8196, 0.3399, 0.01847, 0.3455, 0.06328, 0.3035, 0.06622, 0.3, 0.02044, 0.3892, 0.1464, 0.3904, 0.1882, 0.3484, 0.1893, 0.3473, 0.1474, 0.3913, 0.2302, 0.3924, 0.2721, 0.3506, 0.2733, 0.3495, 0.2314, 0.3055, 0.1486, 0.3063, 0.1906, 0.2678, 0.1961, 0.2637, 0.1501, 0.3075, 0.2326, 0.305, 0.2784, 0.2667, 0.2668, 0.2721, 0.2305, 0.3473, 0.1474, 0.3484, 0.1893, 0.3063, 0.1906, 0.3055, 0.1486, 0.3495, 0.2314, 0.3506, 0.2733, 0.305, 0.2784, 0.3075, 0.2326, 0.3904, 0.1882, 0.3913, 0.2302, 0.3495, 0.2314, 0.3484, 0.1893, 0.3063, 0.1906, 0.3075, 0.2326, 0.2721, 0.2305, 0.2678, 0.1961, 0.3484, 0.1893, 0.3495, 0.2314, 0.3075, 0.2326, 0.3063, 0.1906, 0.4176, 0.07142, 0.3931, 0.05807, 0.4047, 0.04474, 0.4324, 0.05899, 0.4176, 0.07142, 0.4501, 0.1064, 0.4026, 0.09556, 0.3931, 0.05807, 0.06043, 0.9119, 0.08162, 0.8846, 0.1159, 0.876, 0.1016, 0.9063, 0.1159, 0.876, 0.1372, 0.897, 0.1259, 0.926, 0.1016, 0.9063, 0.03869, 0.9008, 0.02507, 0.868, 0.06543, 0.8636, 0.06021, 0.8962, 0.4153, 0.03638, 0.4324, 0.05899, 0.4047, 0.04474, 0.3893, 0.008764, 0.06543, 0.8636, 0.08162, 0.8846, 0.06043, 0.9119, 0.06021, 0.8962, 0.4343, 0.1368, 0.4322, 0.1878, 0.3904, 0.1882, 0.3892, 0.1464, 0.4332, 0.2289, 0.4341, 0.2707, 0.3924, 0.2721, 0.3913, 0.2302, 0.6046, 0.4168, 0.6031, 0.4025, 0.6235, 0.3966, 0.6272, 0.4272, 0.4322, 0.1878, 0.4332, 0.2289, 0.3913, 0.2302, 0.3904, 0.1882, 0.8633, 0.471, 0.8846, 0.4509, 0.8846, 0.4729, 0.8816, 0.4975, 0.4573, 0.1118, 0.4825, 0.1362, 0.4343, 0.1368, 0.4501, 0.1064, 0.7281, 0.537, 0.719, 0.492, 0.7582, 0.5129, 0.739, 0.5174, 0.6896, 0.5288, 0.6506, 0.5262, 0.6437, 0.4944, 0.6941, 0.4859, 0.7281, 0.537, 0.6896, 0.5288, 0.6941, 0.4859, 0.719, 0.492, 0.4026, 0.09556, 0.3892, 0.1464, 0.3473, 0.1474, 0.3464, 0.1056, 0.3141, 0.1017, 0.3055, 0.1486, 0.2637, 0.1501, 0.2626, 0.1081, 0.3464, 0.1056, 0.3473, 0.1474, 0.3055, 0.1486, 0.3141, 0.1017, 0.2893, 0.2951, 0.2673, 0.2874, 0.2667, 0.2668, 0.305, 0.2784, 0.4501, 0.1064, 0.4343, 0.1368, 0.3892, 0.1464, 0.4026, 0.09556, 0.603, 0.4937, 0.576, 0.4844, 0.5749, 0.466, 0.599, 0.4604, 0.1692, 0.8877, 0.181, 0.8487, 0.2084, 0.8531, 0.2002, 0.8839, 0.1553, 0.835, 0.181, 0.8487, 0.1692, 0.8877, 0.1468, 0.8662, 0.1794, 0.799, 0.2048, 0.7849, 0.2126, 0.81, 0.1909, 0.8191, 0.1794, 0.799, 0.1926, 0.7682, 0.2344, 0.7447, 0.2048, 0.7849, 0.8448, 0.5619, 0.8444, 0.5207, 0.8668, 0.4976, 0.8668, 0.5273, 0.181, 0.8487, 0.1909, 0.8191, 0.2126, 0.81, 0.2084, 0.8531, 0.1794, 0.799, 0.1909, 0.8191, 0.181, 0.8487, 0.1553, 0.835, 0.1756, 0.7562, 0.1945, 0.7411, 0.2344, 0.7447, 0.1926, 0.7682, 0.1756, 0.7562, 0.1926, 0.7682, 0.1794, 0.799, 0.1553, 0.7884, 0.2344, 0.7447, 0.2424, 0.749, 0.2587, 0.7586, 0.2293, 0.7789, 0.1553, 0.7884, 0.1794, 0.799, 0.1553, 0.835, 0.141, 0.8158, 0.2677, 0.874, 0.2943, 0.8597, 0.3069, 0.8783, 0.2859, 0.8899, 0.2749, 0.9183, 0.2859, 0.8899, 0.3069, 0.8783, 0.2996, 0.9065, 0.2677, 0.874, 0.2859, 0.8899, 0.2749, 0.9183, 0.2516, 0.8969, 0.5826, 0.4208, 0.5473, 0.4138, 0.5484, 0.3794, 0.581, 0.3943, 0.5106, 0.7645, 0.5158, 0.7422, 0.5453, 0.7715, 0.5282, 0.7932, 0.4947, 0.7538, 0.5158, 0.7422, 0.5106, 0.7645, 0.4909, 0.7751, 0.5106, 0.7645, 0.5282, 0.7932, 0.5064, 0.8106, 0.4909, 0.7751, 0.2588, 0.84, 0.2726, 0.7832, 0.296, 0.7917, 0.2928, 0.8319, 0.5525, 0.6511, 0.5663, 0.6711, 0.5375, 0.6961, 0.5204, 0.6764, 0.2677, 0.874, 0.2588, 0.84, 0.2928, 0.8319, 0.2943, 0.8597, 0.5204, 0.6764, 0.5375, 0.6961, 0.4927, 0.7134, 0.4942, 0.6902, 0.5494, 0.7245, 0.5759, 0.7495, 0.5453, 0.7715, 0.5158, 0.7422, 0.578, 0.444, 0.553, 0.4504, 0.5473, 0.4138, 0.5826, 0.4208, 0.512, 0.4392, 0.4871, 0.4318, 0.4825, 0.4145, 0.5082, 0.4062, 0.4927, 0.7134, 0.5158, 0.7422, 0.4947, 0.7538, 0.4825, 0.7424, 0.2224, 0.9098, 0.2516, 0.8969, 0.2749, 0.9183, 0.2343, 0.9347, 0.2224, 0.9098, 0.2395, 0.8691, 0.2677, 0.874, 0.2516, 0.8969, 0.5473, 0.4138, 0.5082, 0.4062, 0.514, 0.3717, 0.5484, 0.3794, 0.2386, 0.8191, 0.2451, 0.7983, 0.2726, 0.7832, 0.2588, 0.84, 0.553, 0.4504, 0.512, 0.4392, 0.5082, 0.4062, 0.5473, 0.4138, 0.2395, 0.8691, 0.2386, 0.8191, 0.2588, 0.84, 0.2677, 0.874, 0.5375, 0.6961, 0.5494, 0.7245, 0.5158, 0.7422, 0.4927, 0.7134, 0.5907, 0.7007, 0.6012, 0.718, 0.5824, 0.7263, 0.571, 0.7121, 0.5804, 0.6853, 0.5907, 0.7007, 0.571, 0.7121, 0.5628, 0.6977, 0.1784, 0.9337, 0.1905, 0.9113, 0.2224, 0.9098, 0.2063, 0.9308, 0.5749, 0.466, 0.553, 0.4504, 0.578, 0.444, 0.599, 0.4604, 0.5571, 0.4894, 0.553, 0.4504, 0.5749, 0.466, 0.576, 0.4844, 0.5908, 0.3744, 0.581, 0.3943, 0.5484, 0.3794, 0.5639, 0.3644, 0.578, 0.444, 0.5826, 0.4208, 0.6031, 0.4361, 0.599, 0.4604, 0.1692, 0.8877, 0.2002, 0.8839, 0.2224, 0.9098, 0.1905, 0.9113, 0.2084, 0.8531, 0.2395, 0.8691, 0.2224, 0.9098, 0.2002, 0.8839, 0.2293, 0.7789, 0.2451, 0.7983, 0.2386, 0.8191, 0.2126, 0.81, 0.2293, 0.7789, 0.2587, 0.7586, 0.2726, 0.7832, 0.2451, 0.7983, 0.2126, 0.81, 0.2386, 0.8191, 0.2395, 0.8691, 0.2084, 0.8531, 0.5375, 0.6961, 0.5663, 0.6711, 0.5804, 0.6853, 0.5628, 0.6977, 0.5494, 0.7245, 0.571, 0.7121, 0.5824, 0.7263, 0.5759, 0.7495, 0.5824, 0.7263, 0.6012, 0.718, 0.6102, 0.7401, 0.5759, 0.7495, 0.5375, 0.6961, 0.5628, 0.6977, 0.571, 0.7121, 0.5494, 0.7245, 0.1692, 0.8877, 0.1905, 0.9113, 0.1784, 0.9337, 0.1582, 0.9169, 0.7659, 0.3421, 0.7346, 0.35, 0.7227, 0.3053, 0.775, 0.2992, 0.4825, 0.3116, 0.4756, 0.3542, 0.4541, 0.3708, 0.4353, 0.3127, 0.6812, 0.3563, 0.6393, 0.3473, 0.6326, 0.3214, 0.6805, 0.308, 0.7816, 0.2445, 0.7167, 0.2402, 0.7143, 0.2148, 0.7635, 0.2093, 0.7188, 0.2627, 0.7167, 0.2402, 0.7816, 0.2445, 0.7554, 0.2569, 0.6752, 0.2452, 0.6205, 0.2421, 0.6269, 0.2183, 0.6727, 0.2179, 0.6355, 0.2741, 0.6205, 0.2421, 0.6752, 0.2452, 0.6773, 0.2677, 0.775, 0.2992, 0.7227, 0.3053, 0.7188, 0.2627, 0.7554, 0.2569, 0.775, 0.2992, 0.7554, 0.2569, 0.7816, 0.2445, 0.7808, 0.2764, 0.6805, 0.308, 0.6326, 0.3214, 0.6355, 0.2741, 0.6773, 0.2677, 0.7346, 0.35, 0.6812, 0.3563, 0.6805, 0.308, 0.7227, 0.3053, 0.7167, 0.2402, 0.6752, 0.2452, 0.6727, 0.2179, 0.7143, 0.2148, 0.6773, 0.2677, 0.6752, 0.2452, 0.7167, 0.2402, 0.7188, 0.2627, 0.7227, 0.3053, 0.6805, 0.308, 0.6773, 0.2677, 0.7188, 0.2627, 0.2941, 0.3169, 0.2987, 0.3588, 0.2657, 0.3611, 0.2582, 0.324, 0.3022, 0.4005, 0.3006, 0.4432, 0.2753, 0.4438, 0.2702, 0.4019, 0.2987, 0.3588, 0.3022, 0.4005, 0.2702, 0.4019, 0.2657, 0.3611, 0.3933, 0.3141, 0.3945, 0.356, 0.3526, 0.3571, 0.3517, 0.3153, 0.3954, 0.3979, 0.4107, 0.4469, 0.3548, 0.4408, 0.3536, 0.3989, 0.3517, 0.3153, 0.3526, 0.3571, 0.3195, 0.358, 0.3148, 0.3163, 0.3536, 0.3989, 0.3548, 0.4408, 0.3175, 0.4428, 0.3229, 0.3998, 0.3945, 0.356, 0.3954, 0.3979, 0.3536, 0.3989, 0.3526, 0.3571, 0.3526, 0.3571, 0.3536, 0.3989, 0.3229, 0.3998, 0.3195, 0.358, 0.3065, 0.484, 0.3267, 0.54, 0.2732, 0.5271, 0.2721, 0.4851, 0.3267, 0.54, 0.3081, 0.5571, 0.2691, 0.5813, 0.2732, 0.5271, 0.7512, 0.153, 0.7112, 0.1519, 0.7014, 0.1265, 0.7313, 0.1247, 0.7014, 0.1265, 0.6962, 0.09851, 0.7342, 0.101, 0.7313, 0.1247, 0.4028, 0.4849, 0.3829, 0.5089, 0.357, 0.5252, 0.3708, 0.4946, 0.6656, 0.156, 0.6193, 0.1582, 0.6353, 0.1373, 0.6653, 0.1321, 0.6353, 0.1373, 0.6221, 0.1214, 0.6591, 0.1091, 0.6653, 0.1321, 0.6057, 0.1422, 0.6221, 0.1214, 0.6353, 0.1373, 0.6193, 0.1582, 0.7321, 0.02248, 0.6935, 0.02883, 0.7038, 0.01262, 0.7232, 0.007189, 0.6936, 0.06059, 0.6935, 0.02883, 0.7321, 0.02248, 0.7335, 0.0576, 0.6319, 0.06784, 0.6249, 0.05553, 0.6566, 0.04445, 0.6587, 0.06428, 0.3708, 0.4946, 0.357, 0.5252, 0.338, 0.5355, 0.3274, 0.4834, 0.6221, 0.1214, 0.6178, 0.09163, 0.6538, 0.08604, 0.6591, 0.1091, 0.7049, 0.07807, 0.6936, 0.06059, 0.7335, 0.0576, 0.7249, 0.07762, 0.7342, 0.101, 0.6962, 0.09851, 0.7049, 0.07807, 0.7249, 0.07762, 0.6538, 0.08604, 0.6178, 0.09163, 0.6319, 0.06784, 0.6587, 0.06428, 0.5996, 0.07513, 0.6249, 0.05553, 0.6319, 0.06784, 0.6178, 0.09163, 0.7112, 0.1519, 0.6656, 0.156, 0.6653, 0.1321, 0.7014, 0.1265, 0.6653, 0.1321, 0.6591, 0.1091, 0.6962, 0.09851, 0.7014, 0.1265, 0.6587, 0.06428, 0.6566, 0.04445, 0.6935, 0.02883, 0.6936, 0.06059, 0.681, 0.08131, 0.6538, 0.08604, 0.6587, 0.06428, 0.6936, 0.06059, 0.6591, 0.1091, 0.6538, 0.08604, 0.681, 0.08131, 0.6962, 0.09851, 0.7342, 0.101, 0.7249, 0.07762, 0.7335, 0.0576, 0.7538, 0.08457, 0.681, 0.08131, 0.6936, 0.06059, 0.7049, 0.07807, 0.6962, 0.09851, 0.4353, 0.3127, 0.4541, 0.3708, 0.3945, 0.356, 0.3933, 0.3141, 0.4577, 0.4055, 0.4474, 0.4399, 0.4107, 0.4469, 0.3954, 0.3979, 0.4541, 0.3708, 0.4577, 0.4055, 0.3954, 0.3979, 0.3945, 0.356, 0.7193, 0.1758, 0.7112, 0.1519, 0.7512, 0.153, 0.7418, 0.1757, 0.6162, 0.1865, 0.6193, 0.1582, 0.6656, 0.156, 0.6681, 0.1826, 0.6681, 0.1826, 0.6656, 0.156, 0.7112, 0.1519, 0.7193, 0.1758, 0.3006, 0.4432, 0.3065, 0.484, 0.2721, 0.4851, 0.2753, 0.4438, 0.7635, 0.2093, 0.7143, 0.2148, 0.7193, 0.1758, 0.7418, 0.1757, 0.6727, 0.2179, 0.6269, 0.2183, 0.6162, 0.1865, 0.6681, 0.1826, 0.7143, 0.2148, 0.6727, 0.2179, 0.6681, 0.1826, 0.7193, 0.1758, 0.4107, 0.4469, 0.4028, 0.4849, 0.3708, 0.4946, 0.3548, 0.4408, 0.3548, 0.4408, 0.3708, 0.4946, 0.3274, 0.4834, 0.3175, 0.4428, 0.2941, 0.3169, 0.3148, 0.3163, 0.3195, 0.358, 0.2987, 0.3588, 0.3022, 0.4005, 0.3229, 0.3998, 0.3175, 0.4428, 0.3006, 0.4432, 0.2987, 0.3588, 0.3195, 0.358, 0.3229, 0.3998, 0.3022, 0.4005, 0.3065, 0.484, 0.3274, 0.4834, 0.338, 0.5355, 0.3267, 0.54, 0.7694, 0.01882, 0.7321, 0.02248, 0.7232, 0.007189, 0.7464, 0.007166, 0.7335, 0.0576, 0.7321, 0.02248, 0.7694, 0.01882, 0.7636, 0.05426, 0.763, 0.0764, 0.7538, 0.08457, 0.7335, 0.0576, 0.7636, 0.05426, 0.3006, 0.4432, 0.3175, 0.4428, 0.3274, 0.4834, 0.3065, 0.484, 0.4474, 0.4399, 0.4275, 0.4695, 0.4028, 0.4849, 0.4107, 0.4469, 0.5985, 0.3424, 0.5735, 0.3333, 0.572, 0.3166, 0.5952, 0.3116, 0.5985, 0.3424, 0.5802, 0.3522, 0.5551, 0.3388, 0.5735, 0.3333, 0.572, 0.3166, 0.5521, 0.301, 0.5746, 0.2921, 0.5952, 0.3116, 0.8871, 0.5355, 0.8871, 0.574, 0.8668, 0.5655, 0.8701, 0.5476, 0.5123, 0.9351, 0.519, 0.91, 0.5423, 0.9306, 0.523, 0.9452, 0.5746, 0.2921, 0.5736, 0.2773, 0.6068, 0.2817, 0.5952, 0.3116, 0.8889, 0.5355, 0.8668, 0.5235, 0.8683, 0.5054, 0.8889, 0.4976, 0.5479, 0.8292, 0.5673, 0.8062, 0.5869, 0.8325, 0.5803, 0.8629, 0.5479, 0.8292, 0.5803, 0.8629, 0.5456, 0.874, 0.5224, 0.8475, 0.5652, 0.9532, 0.5766, 0.926, 0.5968, 0.9574, 0.5792, 0.9767, 0.5978, 0.9116, 0.6202, 0.9363, 0.5968, 0.9574, 0.5766, 0.926, 0.6263, 0.7695, 0.6443, 0.8, 0.6147, 0.8226, 0.5951, 0.7868, 0.6392, 0.8393, 0.6623, 0.8262, 0.6763, 0.8541, 0.6406, 0.8672, 0.6763, 0.8541, 0.6938, 0.8847, 0.6611, 0.8968, 0.6406, 0.8672, 0.5869, 0.8325, 0.6147, 0.8226, 0.6117, 0.8518, 0.5803, 0.8629, 0.5951, 0.7868, 0.6147, 0.8226, 0.5869, 0.8325, 0.5673, 0.8062, 0.6406, 0.8672, 0.6611, 0.8968, 0.637, 0.9139, 0.6139, 0.8895, 0.5788, 0.891, 0.5978, 0.9116, 0.5766, 0.926, 0.557, 0.8986, 0.6117, 0.8518, 0.6147, 0.8226, 0.6392, 0.8393, 0.6406, 0.8672, 0.6443, 0.8, 0.6623, 0.8262, 0.6392, 0.8393, 0.6147, 0.8226, 0.5456, 0.874, 0.5803, 0.8629, 0.5788, 0.891, 0.557, 0.8986, 0.5978, 0.9116, 0.6139, 0.8895, 0.637, 0.9139, 0.6202, 0.9363, 0.5788, 0.891, 0.5803, 0.8629, 0.6139, 0.8895, 0.5978, 0.9116, 0.6117, 0.8518, 0.6406, 0.8672, 0.6139, 0.8895, 0.5803, 0.8629, 0.6212, 0.9793, 0.6481, 0.9566, 0.6595, 0.9848, 0.616, 1.0, 0.6821, 0.9401, 0.7123, 0.9175, 0.7274, 0.9434, 0.6944, 0.9638, 0.7274, 0.9434, 0.7406, 0.9652, 0.71, 0.9803, 0.6944, 0.9638, 0.6481, 0.9566, 0.6821, 0.9401, 0.6944, 0.9638, 0.6595, 0.9848, 0.6944, 0.9638, 0.71, 0.9803, 0.6831, 0.9907, 0.6595, 0.9848, 0.6723, 0.9191, 0.6929, 0.9074, 0.7123, 0.9175, 0.6821, 0.9401, 0.6526, 0.9303, 0.6723, 0.9191, 0.6821, 0.9401, 0.6481, 0.9566, 0.5224, 0.8475, 0.5456, 0.874, 0.5247, 0.8857, 0.5134, 0.8713, 0.5423, 0.9306, 0.5766, 0.926, 0.5652, 0.9532, 0.523, 0.9452, 0.5652, 0.9532, 0.5792, 0.9767, 0.5702, 0.971, 0.523, 0.9452, 0.4972, 0.8783, 0.5017, 0.8512, 0.5224, 0.8475, 0.5134, 0.8713, 0.5247, 0.8857, 0.5456, 0.874, 0.557, 0.8986, 0.519, 0.91, 0.557, 0.8986, 0.5766, 0.926, 0.5423, 0.9306, 0.519, 0.91, 0.5792, 0.9767, 0.5968, 0.9574, 0.6212, 0.9793, 0.616, 1.0, 0.6202, 0.9363, 0.6481, 0.9566, 0.6212, 0.9793, 0.5968, 0.9574, 0.6938, 0.8847, 0.6929, 0.9074, 0.6723, 0.9191, 0.6611, 0.8968, 0.6202, 0.9363, 0.637, 0.9139, 0.6526, 0.9303, 0.6481, 0.9566, 0.7123, 0.9175, 0.6929, 0.9074, 0.6938, 0.8847, 0.7116, 0.8967, 0.6611, 0.8968, 0.6723, 0.9191, 0.6526, 0.9303, 0.637, 0.9139, 0.5722, 0.2135, 0.5819, 0.1712, 0.5997, 0.1921, 0.5727, 0.2242, 0.003634, 0.7095, 0.01427, 0.669, 0.0353, 0.6629, 0.04255, 0.7026, 0.05937, 0.6871, 0.04255, 0.7026, 0.0353, 0.6629, 0.0564, 0.6607, 0.07985, 0.6986, 0.1096, 0.6914, 0.1237, 0.7049, 0.07921, 0.7151, 0.07985, 0.6986, 0.08688, 0.6579, 0.1053, 0.6658, 0.1096, 0.6914, 0.1053, 0.6658, 0.1318, 0.667, 0.1237, 0.7049, 0.1096, 0.6914, 0.2198, 0.06696, 0.2208, 0.1092, 0.1966, 0.09645, 0.178, 0.06736, 0.1354, 0.03611, 0.09296, 0.04014, 0.09375, 0.01253, 0.1266, 0.0, 0.08909, 0.6124, 0.125, 0.635, 0.1073, 0.6417, 0.08778, 0.6294, 0.08909, 0.6124, 0.08949, 0.5881, 0.1187, 0.6095, 0.125, 0.635, 0.1343, 0.0615, 0.1372, 0.1108, 0.08173, 0.1049, 0.08631, 0.06501, 0.1774, 0.02705, 0.1354, 0.03611, 0.1266, 0.0, 0.1766, 0.00681, 0.0564, 0.6607, 0.0353, 0.6629, 0.04912, 0.6131, 0.06904, 0.6221, 0.08688, 0.6579, 0.08778, 0.6294, 0.1073, 0.6417, 0.1053, 0.6658, 0.1073, 0.6417, 0.125, 0.635, 0.1318, 0.667, 0.1053, 0.6658, 0.178, 0.06736, 0.1966, 0.09645, 0.1372, 0.1108, 0.1343, 0.0615, 0.2187, 0.03066, 0.2198, 0.06696, 0.178, 0.06736, 0.1774, 0.02705, 0.4274, 0.7957, 0.4328, 0.775, 0.4767, 0.7669, 0.4523, 0.7856, 0.1354, 0.03611, 0.1343, 0.0615, 0.08631, 0.06501, 0.09296, 0.04014, 0.8235, 0.5594, 0.8119, 0.5443, 0.8344, 0.5308, 0.8444, 0.5487, 0.8344, 0.5308, 0.8119, 0.5443, 0.8225, 0.5137, 0.8444, 0.4976, 0.05937, 0.6871, 0.07985, 0.6986, 0.07921, 0.7151, 0.04255, 0.7026, 0.05937, 0.6871, 0.0564, 0.6607, 0.08688, 0.6579, 0.07985, 0.6986, 0.4824, 0.8652, 0.4824, 0.9025, 0.4648, 0.8959, 0.4714, 0.8809, 0.04912, 0.6131, 0.04418, 0.5849, 0.08949, 0.5881, 0.08909, 0.6124, 0.0564, 0.6607, 0.06904, 0.6221, 0.08778, 0.6294, 0.08688, 0.6579, 0.1774, 0.02705, 0.178, 0.06736, 0.1343, 0.0615, 0.1354, 0.03611, 0.2218, 0.1511, 0.2232, 0.1929, 0.1813, 0.1938, 0.1804, 0.1516, 0.224, 0.2349, 0.2248, 0.267, 0.187, 0.2804, 0.182, 0.2355, 0.1385, 0.1524, 0.1396, 0.1948, 0.09736, 0.1957, 0.09646, 0.1537, 0.1401, 0.2367, 0.1415, 0.2786, 0.09949, 0.2795, 0.09837, 0.2376, 0.1804, 0.1516, 0.1813, 0.1938, 0.1396, 0.1948, 0.1385, 0.1524, 0.182, 0.2355, 0.187, 0.2804, 0.1415, 0.2786, 0.1401, 0.2367, 0.2232, 0.1929, 0.224, 0.2349, 0.182, 0.2355, 0.1813, 0.1938, 0.1396, 0.1948, 0.1401, 0.2367, 0.09837, 0.2376, 0.09736, 0.1957, 0.1813, 0.1938, 0.182, 0.2355, 0.1401, 0.2367, 0.1396, 0.1948, 0.3709, 0.786, 0.372, 0.7597, 0.4108, 0.7476, 0.4032, 0.7842, 0.3709, 0.786, 0.348, 0.7841, 0.3453, 0.763, 0.372, 0.7597, 0.3696, 0.719, 0.3809, 0.6893, 0.4108, 0.6997, 0.4158, 0.7178, 0.372, 0.7597, 0.3696, 0.719, 0.4158, 0.7178, 0.4108, 0.7476, 0.4108, 0.7476, 0.4158, 0.7178, 0.441, 0.7267, 0.4366, 0.7485, 0.9144, 0.5999, 0.9098, 0.6457, 0.883, 0.6139, 0.879, 0.5796, 0.03164, 0.1549, 0.04135, 0.2066, 0.002699, 0.1982, 0.0, 0.1521, 0.883, 0.6139, 0.9098, 0.6457, 0.9, 0.6602, 0.8871, 0.6351, 0.9093, 0.6863, 0.8978, 0.7309, 0.8654, 0.7221, 0.8872, 0.6715, 0.4229, 0.8012, 0.4242, 0.8424, 0.383, 0.8382, 0.3849, 0.7967, 0.06338, 0.2273, 0.05827, 0.2803, 0.0207, 0.2801, 0.02537, 0.2392, 0.3788, 0.8877, 0.3756, 0.9142, 0.3402, 0.9092, 0.3537, 0.879, 0.3788, 0.8877, 0.4066, 0.8741, 0.4097, 0.9062, 0.3756, 0.9142, 0.3712, 0.8593, 0.4066, 0.8741, 0.3788, 0.8877, 0.3537, 0.879, 0.9585, 0.6153, 0.9379, 0.6487, 0.9098, 0.6457, 0.9144, 0.5999, 0.04135, 0.2066, 0.06338, 0.2273, 0.02537, 0.2392, 0.002699, 0.1982, 0.3537, 0.879, 0.3402, 0.9092, 0.3069, 0.9014, 0.3256, 0.8644, 0.3429, 0.8504, 0.3712, 0.8593, 0.3537, 0.879, 0.3256, 0.8644, 0.9, 0.6602, 0.9093, 0.6863, 0.8872, 0.6715, 0.8871, 0.6351, 0.9, 0.6602, 0.9098, 0.6457, 0.9204, 0.6697, 0.9093, 0.6863, 0.4242, 0.8424, 0.4066, 0.8741, 0.3712, 0.8593, 0.383, 0.8382, 0.9379, 0.6487, 0.9385, 0.6811, 0.9204, 0.6697, 0.9098, 0.6457, 0.4274, 0.7957, 0.4032, 0.7842, 0.4108, 0.7476, 0.4328, 0.775, 0.08631, 0.06501, 0.08173, 0.1049, 0.0432, 0.1059, 0.06512, 0.08091, 0.4392, 0.712, 0.4158, 0.7178, 0.4108, 0.6997, 0.4354, 0.6943, 0.4108, 0.6997, 0.3809, 0.6893, 0.4055, 0.6814, 0.4354, 0.6943, 0.4767, 0.7669, 0.4366, 0.7485, 0.441, 0.7267, 0.4654, 0.7278, 0.4767, 0.7669, 0.4328, 0.775, 0.4108, 0.7476, 0.4366, 0.7485, 0.441, 0.7267, 0.4158, 0.7178, 0.4392, 0.712, 0.4654, 0.7278, 0.09646, 0.1537, 0.09736, 0.1957, 0.04135, 0.2066, 0.03164, 0.1549, 0.09837, 0.2376, 0.09949, 0.2795, 0.05827, 0.2803, 0.06338, 0.2273, 0.3402, 0.9092, 0.3756, 0.9142, 0.3594, 0.9288, 0.3432, 0.9271, 0.09736, 0.1957, 0.09837, 0.2376, 0.06338, 0.2273, 0.04135, 0.2066, 0.2208, 0.1092, 0.2218, 0.1511, 0.1804, 0.1516, 0.1966, 0.09645, 0.1372, 0.1108, 0.1385, 0.1524, 0.09646, 0.1537, 0.08173, 0.1049, 0.1966, 0.09645, 0.1804, 0.1516, 0.1385, 0.1524, 0.1372, 0.1108, 0.31, 0.7957, 0.3104, 0.7717, 0.3453, 0.763, 0.348, 0.7841, 0.0432, 0.1059, 0.03164, 0.1549, 0.0, 0.1521, 0.02538, 0.1223, 0.3453, 0.763, 0.3104, 0.7717, 0.3069, 0.7567, 0.372, 0.7597, 0.3157, 0.7306, 0.3435, 0.6838, 0.3809, 0.6893, 0.3696, 0.719, 0.3069, 0.7567, 0.3157, 0.7306, 0.3696, 0.719, 0.372, 0.7597, 0.2252, 0.288, 0.2038, 0.2959, 0.187, 0.2804, 0.2248, 0.267, 0.08173, 0.1049, 0.09646, 0.1537, 0.03164, 0.1549, 0.0432, 0.1059, 0.8139, 0.4115, 0.8363, 0.4311, 0.8217, 0.4462, 0.789, 0.4103, 0.8217, 0.4462, 0.8121, 0.4798, 0.7816, 0.463, 0.789, 0.4103, 0.1952, 0.6434, 0.2204, 0.6596, 0.2002, 0.6679, 0.1746, 0.6505, 0.1952, 0.6434, 0.19, 0.6216, 0.2188, 0.6366, 0.2204, 0.6596, 0.1684, 0.6266, 0.19, 0.6216, 0.1952, 0.6434, 0.1746, 0.6505, 0.8363, 0.4311, 0.8633, 0.4618, 0.8457, 0.4682, 0.8217, 0.4462, 0.8457, 0.4682, 0.851, 0.4976, 0.8121, 0.4798, 0.8217, 0.4462, 0.1901, 0.7063, 0.2128, 0.7318, 0.1947, 0.7286, 0.1657, 0.715, 0.1596, 0.6779, 0.1828, 0.6815, 0.1901, 0.7063, 0.1657, 0.715, 0.7816, 0.524, 0.8119, 0.5328, 0.8051, 0.5536, 0.7941, 0.5759, 0.8625, 0.4343, 0.8633, 0.4618, 0.8363, 0.4311, 0.8419, 0.41, 0.2768, 0.746, 0.277, 0.7128, 0.3032, 0.7205, 0.2988, 0.7553, 0.6197, 0.6157, 0.6325, 0.6408, 0.5966, 0.6538, 0.5853, 0.6317, 0.6793, 0.5943, 0.6701, 0.6111, 0.6485, 0.5982, 0.6543, 0.5808, 0.6793, 0.5943, 0.7133, 0.6084, 0.7006, 0.6114, 0.6701, 0.6111, 0.357, 0.6046, 0.3146, 0.5855, 0.3512, 0.5849, 0.3822, 0.5989, 0.9454, 0.799, 0.9533, 0.835, 0.9247, 0.8312, 0.924, 0.7931, 0.7285, 0.6755, 0.7015, 0.6828, 0.6891, 0.6422, 0.7121, 0.6482, 0.6891, 0.6422, 0.7059, 0.6172, 0.726, 0.6296, 0.7121, 0.6482, 0.726, 0.6296, 0.7506, 0.6619, 0.7285, 0.6755, 0.7121, 0.6482, 0.277, 0.7128, 0.2805, 0.6708, 0.3069, 0.6883, 0.3032, 0.7205, 0.6485, 0.5982, 0.6701, 0.6111, 0.6325, 0.6408, 0.6197, 0.6157, 0.6891, 0.6422, 0.7015, 0.6828, 0.6643, 0.6991, 0.6544, 0.6643, 0.924, 0.7931, 0.9247, 0.8312, 0.8985, 0.8223, 0.9054, 0.7951, 0.9264, 0.8713, 0.9117, 0.8884, 0.906, 0.8884, 0.9053, 0.8714, 0.7006, 0.6114, 0.7059, 0.6172, 0.6891, 0.6422, 0.6701, 0.6111, 0.2483, 0.7244, 0.2389, 0.7098, 0.277, 0.7128, 0.2768, 0.746, 0.3153, 0.6197, 0.3146, 0.5855, 0.357, 0.6046, 0.3621, 0.6221, 0.8974, 0.4677, 0.8974, 0.4937, 0.8846, 0.4833, 0.8899, 0.4509, 0.9533, 0.835, 0.9585, 0.8697, 0.9264, 0.8713, 0.9247, 0.8312, 0.9247, 0.8312, 0.9264, 0.8713, 0.9053, 0.8714, 0.8985, 0.8223, 0.2389, 0.7098, 0.2605, 0.6521, 0.2805, 0.6708, 0.277, 0.7128, 0.6701, 0.6111, 0.6891, 0.6422, 0.6544, 0.6643, 0.6325, 0.6408, 0.6318, 0.6772, 0.6394, 0.6938, 0.6226, 0.706, 0.6118, 0.689, 0.6222, 0.6633, 0.6318, 0.6772, 0.6118, 0.689, 0.6027, 0.6728, 0.8941, 0.77, 0.8879, 0.7942, 0.8735, 0.7895, 0.8677, 0.7608, 0.3698, 0.6457, 0.3477, 0.6562, 0.3425, 0.6361, 0.3621, 0.6221, 0.8985, 0.8223, 0.8879, 0.7942, 0.8941, 0.77, 0.9054, 0.7951, 0.3425, 0.6361, 0.3233, 0.6368, 0.3153, 0.6197, 0.3621, 0.6221, 0.3594, 0.9467, 0.3887, 0.9417, 0.3857, 0.9621, 0.3588, 0.9706, 0.8941, 0.77, 0.9144, 0.7695, 0.924, 0.7931, 0.9054, 0.7951, 0.8121, 0.4798, 0.8009, 0.4976, 0.7884, 0.4831, 0.7816, 0.463, 0.3698, 0.6457, 0.3621, 0.6221, 0.3929, 0.6418, 0.4, 0.6617, 0.2188, 0.6366, 0.245, 0.63, 0.2605, 0.6521, 0.2204, 0.6596, 0.7906, 0.4976, 0.8119, 0.4984, 0.8119, 0.5328, 0.7816, 0.524, 0.2204, 0.6596, 0.2605, 0.6521, 0.2389, 0.7098, 0.2251, 0.7005, 0.5966, 0.6538, 0.6325, 0.6408, 0.6222, 0.6633, 0.6027, 0.6728, 0.6643, 0.6991, 0.6394, 0.6938, 0.6318, 0.6772, 0.6544, 0.6643, 0.6226, 0.706, 0.6394, 0.6938, 0.6643, 0.6991, 0.6384, 0.7241, 0.6544, 0.6643, 0.6318, 0.6772, 0.6222, 0.6633, 0.6325, 0.6408, 0.3761, 0.6685, 0.3477, 0.6562, 0.3698, 0.6457, 0.4, 0.6617, 0.2259, 0.3188, 0.2271, 0.3607, 0.1836, 0.3599, 0.1975, 0.3194, 0.2281, 0.4027, 0.2254, 0.4459, 0.2012, 0.4338, 0.1863, 0.4019, 0.2271, 0.3607, 0.2281, 0.4027, 0.1863, 0.4019, 0.1836, 0.3599, 0.1836, 0.3599, 0.1863, 0.4019, 0.1613, 0.3873, 0.1608, 0.3733, 0.1426, 0.3205, 0.1454, 0.3606, 0.1017, 0.3634, 0.1006, 0.3213, 0.1466, 0.4025, 0.1457, 0.4459, 0.1039, 0.447, 0.1028, 0.4053, 0.1767, 0.3198, 0.1684, 0.345, 0.1454, 0.3606, 0.1426, 0.3205, 0.1729, 0.4148, 0.1874, 0.447, 0.1457, 0.4459, 0.1466, 0.4025, 0.1454, 0.3606, 0.1466, 0.4025, 0.1028, 0.4053, 0.1017, 0.3634, 0.2262, 0.4826, 0.2311, 0.528, 0.1853, 0.5333, 0.1969, 0.4945, 0.2311, 0.528, 0.2451, 0.5849, 0.2004, 0.5633, 0.1853, 0.5333, 0.8437, 0.007812, 0.8667, 0.01502, 0.8761, 0.03348, 0.8366, 0.02472, 0.8761, 0.03348, 0.8723, 0.07172, 0.8305, 0.06742, 0.8366, 0.02472, 0.9451, 0.06233, 0.9365, 0.07899, 0.9097, 0.07439, 0.913, 0.0506, 0.8318, 0.1447, 0.8629, 0.148, 0.8563, 0.1758, 0.8156, 0.1717, 0.867, 0.1161, 0.8629, 0.148, 0.8318, 0.1447, 0.8266, 0.1162, 0.1437, 0.503, 0.1503, 0.5283, 0.1194, 0.5162, 0.09255, 0.4997, 0.8982, 0.1554, 0.9274, 0.1618, 0.9415, 0.1876, 0.8976, 0.1828, 0.942, 0.1418, 0.9274, 0.1618, 0.8982, 0.1554, 0.9051, 0.1284, 0.9415, 0.1876, 0.9274, 0.1618, 0.942, 0.1418, 0.9566, 0.1669, 0.1852, 0.4833, 0.1702, 0.5322, 0.1503, 0.5283, 0.1437, 0.503, 0.95, 0.1048, 0.942, 0.1418, 0.9051, 0.1284, 0.9126, 0.1005, 0.8723, 0.07172, 0.8578, 0.09284, 0.8355, 0.09177, 0.8305, 0.06742, 0.8355, 0.09177, 0.8578, 0.09284, 0.867, 0.1161, 0.8266, 0.1162, 0.9097, 0.07439, 0.9365, 0.07899, 0.95, 0.1048, 0.9126, 0.1005, 0.95, 0.1048, 0.9365, 0.07899, 0.9451, 0.06233, 0.9716, 0.08078, 0.913, 0.0506, 0.9097, 0.07439, 0.8723, 0.07172, 0.8761, 0.03348, 0.8629, 0.148, 0.8982, 0.1554, 0.8976, 0.1828, 0.8563, 0.1758, 0.9051, 0.1284, 0.8982, 0.1554, 0.8629, 0.148, 0.867, 0.1161, 0.8723, 0.07172, 0.9097, 0.07439, 0.9126, 0.1005, 0.8841, 0.09588, 0.9126, 0.1005, 0.9051, 0.1284, 0.867, 0.1161, 0.8841, 0.09588, 0.8092, 0.09913, 0.8305, 0.06742, 0.8355, 0.09177, 0.8266, 0.1162, 0.867, 0.1161, 0.8578, 0.09284, 0.8723, 0.07172, 0.8841, 0.09588, 0.7816, 0.3216, 0.8302, 0.3317, 0.816, 0.3725, 0.7841, 0.3601, 0.05887, 0.3222, 0.05955, 0.3642, 0.0182, 0.365, 0.01313, 0.3225, 0.8722, 0.3365, 0.9156, 0.3469, 0.9103, 0.373, 0.8688, 0.3812, 0.8021, 0.2582, 0.8289, 0.2641, 0.8388, 0.2853, 0.7887, 0.2808, 0.8448, 0.247, 0.8289, 0.2641, 0.8021, 0.2582, 0.7957, 0.2307, 0.0487, 0.4034, 0.05772, 0.4495, 0.03928, 0.4301, 0.027, 0.4092, 0.8388, 0.2853, 0.8289, 0.2641, 0.8448, 0.247, 0.8563, 0.27, 0.8854, 0.2494, 0.928, 0.2543, 0.9358, 0.2768, 0.8813, 0.2753, 0.9358, 0.2768, 0.9257, 0.311, 0.878, 0.297, 0.8813, 0.2753, 0.7887, 0.2808, 0.8388, 0.2853, 0.8302, 0.3317, 0.7816, 0.3216, 0.05955, 0.3642, 0.0487, 0.4034, 0.027, 0.4092, 0.0182, 0.365, 0.878, 0.297, 0.9257, 0.311, 0.9156, 0.3469, 0.8722, 0.3365, 0.8302, 0.3317, 0.8722, 0.3365, 0.8688, 0.3812, 0.816, 0.3725, 0.8448, 0.247, 0.8854, 0.2494, 0.8813, 0.2753, 0.8563, 0.27, 0.8813, 0.2753, 0.878, 0.297, 0.8388, 0.2853, 0.8563, 0.27, 0.8388, 0.2853, 0.878, 0.297, 0.8722, 0.3365, 0.8302, 0.3317, 0.1006, 0.3213, 0.1017, 0.3634, 0.05955, 0.3642, 0.05887, 0.3222, 0.1028, 0.4053, 0.1039, 0.447, 0.05772, 0.4495, 0.0487, 0.4034, 0.1017, 0.3634, 0.1028, 0.4053, 0.0487, 0.4034, 0.05955, 0.3642, 0.8563, 0.1758, 0.8506, 0.2033, 0.8073, 0.1937, 0.8156, 0.1717, 0.9415, 0.1876, 0.9446, 0.2212, 0.8942, 0.2128, 0.8976, 0.1828, 0.8976, 0.1828, 0.8942, 0.2128, 0.8506, 0.2033, 0.8563, 0.1758, 0.2091, 0.4615, 0.2092, 0.4665, 0.1852, 0.4833, 0.1874, 0.447, 0.1457, 0.4459, 0.1437, 0.503, 0.09255, 0.4997, 0.1039, 0.447, 0.1874, 0.447, 0.1852, 0.4833, 0.1437, 0.503, 0.1457, 0.4459, 0.8073, 0.1937, 0.8506, 0.2033, 0.8448, 0.247, 0.7957, 0.2307, 0.8942, 0.2128, 0.9446, 0.2212, 0.928, 0.2543, 0.8854, 0.2494, 0.8506, 0.2033, 0.8942, 0.2128, 0.8854, 0.2494, 0.8448, 0.247, 0.1836, 0.3599, 0.1684, 0.345, 0.1767, 0.3198, 0.1975, 0.3194, 0.2012, 0.4338, 0.1874, 0.447, 0.1729, 0.4148, 0.1863, 0.4019, 0.2091, 0.4615, 0.1874, 0.447, 0.2012, 0.4338, 0.2254, 0.4459, 0.1613, 0.3873, 0.1466, 0.4025, 0.1454, 0.3606, 0.1608, 0.3733, 0.1836, 0.3599, 0.1608, 0.3733, 0.1454, 0.3606, 0.1684, 0.345, 0.1729, 0.4148, 0.1466, 0.4025, 0.1613, 0.3873, 0.1863, 0.4019, 0.1853, 0.5333, 0.1702, 0.5322, 0.1852, 0.4833, 0.1969, 0.4945, 0.2262, 0.4826, 0.1969, 0.4945, 0.1852, 0.4833, 0.2092, 0.4665, 0.8257, 0.006298, 0.8437, 0.007812, 0.8366, 0.02472, 0.8067, 0.01212, 0.8366, 0.02472, 0.8305, 0.06742, 0.8108, 0.05623, 0.8067, 0.01212, 0.8108, 0.05623, 0.8305, 0.06742, 0.8092, 0.09913, 0.8028, 0.0887, 0.2262, 0.4826, 0.2092, 0.4665, 0.2091, 0.4615, 0.2254, 0.4459, 0.1039, 0.447, 0.09255, 0.4997, 0.07843, 0.4816, 0.05772, 0.4495, 0.6881, 0.7331, 0.7095, 0.7671, 0.6753, 0.7821, 0.657, 0.7519, 0.6894, 0.8102, 0.7121, 0.7964, 0.7365, 0.811, 0.7073, 0.8357, 0.7365, 0.811, 0.7531, 0.8432, 0.7261, 0.8657, 0.7073, 0.8357, 0.7612, 0.755, 0.7312, 0.7466, 0.7192, 0.7175, 0.7474, 0.7096, 0.7745, 0.6935, 0.7867, 0.7271, 0.7612, 0.755, 0.7474, 0.7096, 0.8542, 0.806, 0.8369, 0.8132, 0.8219, 0.7818, 0.8502, 0.7841, 0.8219, 0.7818, 0.8369, 0.8132, 0.8086, 0.8255, 0.7978, 0.7941, 0.7095, 0.7671, 0.7312, 0.7466, 0.7612, 0.755, 0.7365, 0.7781, 0.7192, 0.7175, 0.7312, 0.7466, 0.7095, 0.7671, 0.6881, 0.7331, 0.7697, 0.7982, 0.7802, 0.8301, 0.7531, 0.8432, 0.7365, 0.811, 0.8045, 0.749, 0.8219, 0.7818, 0.7978, 0.7941, 0.7877, 0.7665, 0.7365, 0.811, 0.7121, 0.7964, 0.7095, 0.7671, 0.7365, 0.7781, 0.7095, 0.7671, 0.7121, 0.7964, 0.6894, 0.8102, 0.6753, 0.7821, 0.7612, 0.755, 0.7867, 0.7271, 0.8045, 0.749, 0.7877, 0.7665, 0.8086, 0.8255, 0.7802, 0.8301, 0.7697, 0.7982, 0.7978, 0.7941, 0.7978, 0.7941, 0.7697, 0.7982, 0.7612, 0.755, 0.7877, 0.7665, 0.7612, 0.755, 0.7697, 0.7982, 0.7365, 0.811, 0.7365, 0.7781, 0.7462, 0.8977, 0.7813, 0.8819, 0.7963, 0.9035, 0.7609, 0.9237, 0.7963, 0.9035, 0.8034, 0.9246, 0.7723, 0.9467, 0.7609, 0.9237, 0.8127, 0.8592, 0.8443, 0.8443, 0.8654, 0.8471, 0.8322, 0.8809, 0.7813, 0.8819, 0.8127, 0.8592, 0.8322, 0.8809, 0.7963, 0.9035, 0.985, 0.171, 0.969, 0.1468, 0.979, 0.1264, 1.0, 0.1478, 0.7469, 0.876, 0.7675, 0.8635, 0.7813, 0.8819, 0.7462, 0.8977, 0.7675, 0.8635, 0.7873, 0.8514, 0.8127, 0.8592, 0.7813, 0.8819, 0.4614, 0.9418, 0.4452, 0.9613, 0.4294, 0.9597, 0.4319, 0.9397, 0.4103, 0.9523, 0.4319, 0.9397, 0.4294, 0.9597, 0.4093, 0.9694, 1.0, 0.3344, 0.9798, 0.3524, 0.954, 0.3474, 0.975, 0.3298, 0.835, 0.6873, 0.8457, 0.6998, 0.8319, 0.7179, 0.8125, 0.6846, 0.9848, 0.2977, 0.9904, 0.302, 1.0, 0.3344, 0.975, 0.3298, 0.954, 0.3474, 0.9449, 0.3167, 0.9848, 0.2977, 0.975, 0.3298, 0.8319, 0.7179, 0.8059, 0.713, 0.7979, 0.6965, 0.8125, 0.6846, 0.7979, 0.6965, 0.8059, 0.713, 0.7867, 0.7271, 0.7745, 0.6935, 0.8219, 0.7818, 0.8548, 0.7507, 0.862, 0.7551, 0.8502, 0.7841, 0.9848, 0.2977, 0.9615, 0.2526, 0.9888, 0.2466, 0.9906, 0.2685, 0.787, 0.6762, 0.8125, 0.6846, 0.7979, 0.6965, 0.7745, 0.6935, 0.7867, 0.7271, 0.8059, 0.713, 0.8319, 0.7179, 0.8045, 0.749, 0.8319, 0.7179, 0.8548, 0.7507, 0.8219, 0.7818, 0.8045, 0.749, 0.8654, 0.8471, 0.8443, 0.8443, 0.8369, 0.8132, 0.8542, 0.806, 0.8369, 0.8132, 0.8443, 0.8443, 0.8127, 0.8592, 0.8086, 0.8255, 0.7531, 0.8432, 0.7675, 0.8635, 0.7469, 0.876, 0.7261, 0.8657, 0.7281, 0.8869, 0.7261, 0.8657, 0.7469, 0.876, 0.7462, 0.8977, 0.8127, 0.8592, 0.7873, 0.8514, 0.7802, 0.8301, 0.8086, 0.8255, 0.7802, 0.8301, 0.7873, 0.8514, 0.7675, 0.8635, 0.7531, 0.8432, 0.9615, 0.2526, 0.9582, 0.2261, 0.9783, 0.2056, 0.9888, 0.2466, 0.0, 0.7494, 0.003634, 0.7095, 0.04255, 0.7026, 0.03788, 0.7439, 0.07806, 0.7301, 0.07921, 0.7151, 0.1237, 0.7049, 0.1209, 0.7412, 0.2673, 0.05106, 0.2626, 0.1081, 0.2208, 0.1092, 0.2198, 0.06696, 0.03788, 0.7439, 0.04255, 0.7026, 0.07921, 0.7151, 0.07806, 0.7301, 0.2614, 0.02641, 0.2673, 0.05106, 0.2198, 0.06696, 0.2187, 0.03066, 0.2637, 0.1501, 0.2678, 0.1961, 0.2232, 0.1929, 0.2218, 0.1511, 0.2721, 0.2305, 0.2667, 0.2668, 0.2248, 0.267, 0.224, 0.2349, 0.2678, 0.1961, 0.2721, 0.2305, 0.224, 0.2349, 0.2232, 0.1929, 0.2673, 0.2874, 0.2252, 0.288, 0.2248, 0.267, 0.2667, 0.2668, 0.2626, 0.1081, 0.2637, 0.1501, 0.2218, 0.1511, 0.2208, 0.1092, 0.1756, 0.7562, 0.1657, 0.715, 0.1947, 0.7286, 0.1945, 0.7411, 0.5362, 0.5797, 0.5431, 0.5988, 0.5381, 0.5952, 0.5344, 0.5796, 0.8048, 0.5643, 0.7941, 0.5759, 0.8051, 0.5536, 0.8061, 0.5548, 0.1947, 0.7286, 0.2128, 0.7318, 0.2344, 0.7447, 0.1945, 0.7411, 0.5403, 0.6298, 0.5734, 0.6093, 0.5853, 0.6317, 0.5525, 0.6511, 0.5853, 0.6317, 0.5966, 0.6538, 0.5663, 0.6711, 0.5525, 0.6511, 0.6118, 0.689, 0.6226, 0.706, 0.6012, 0.718, 0.5907, 0.7007, 0.6027, 0.6728, 0.6118, 0.689, 0.5907, 0.7007, 0.5804, 0.6853, 0.5663, 0.6711, 0.5966, 0.6538, 0.6027, 0.6728, 0.5804, 0.6853, 0.6012, 0.718, 0.6226, 0.706, 0.6384, 0.7241, 0.6102, 0.7401, 0.5431, 0.5988, 0.5734, 0.6093, 0.5403, 0.6298, 0.5381, 0.5952, 0.2582, 0.324, 0.2657, 0.3611, 0.2271, 0.3607, 0.2259, 0.3188, 0.2702, 0.4019, 0.2753, 0.4438, 0.2254, 0.4459, 0.2281, 0.4027, 0.2657, 0.3611, 0.2702, 0.4019, 0.2281, 0.4027, 0.2271, 0.3607, 0.2721, 0.4851, 0.2732, 0.5271, 0.2311, 0.528, 0.2262, 0.4826, 0.8072, 0.001281, 0.8267, 0.004396, 0.8257, 0.006298, 0.8067, 0.01212, 0.2732, 0.5271, 0.2691, 0.5813, 0.2451, 0.5849, 0.2311, 0.528, 0.8706, 0.008682, 0.8667, 0.01502, 0.8437, 0.007812, 0.8522, 0.0, 0.9022, 0.5688, 0.8871, 0.5586, 0.8876, 0.5462, 0.9022, 0.5355, 0.9484, 0.04918, 0.9451, 0.06233, 0.913, 0.0506, 0.9178, 0.03548, 0.9178, 0.03548, 0.913, 0.0506, 0.8761, 0.03348, 0.8829, 0.01546, 0.7837, 0.9693, 0.7941, 0.9874, 0.7733, 1.0, 0.757, 0.985, 0.7232, 0.007189, 0.727, 0.0, 0.7462, 0.005105, 0.7464, 0.007166, 0.2753, 0.4438, 0.2721, 0.4851, 0.2262, 0.4826, 0.2254, 0.4459, 0.657, 0.7519, 0.6753, 0.7821, 0.6443, 0.8, 0.6263, 0.7695, 0.6623, 0.8262, 0.6894, 0.8102, 0.7073, 0.8357, 0.6763, 0.8541, 0.7073, 0.8357, 0.7261, 0.8657, 0.6938, 0.8847, 0.6763, 0.8541, 0.6938, 0.8847, 0.7261, 0.8657, 0.7281, 0.8869, 0.7116, 0.8967, 0.6753, 0.7821, 0.6894, 0.8102, 0.6623, 0.8262, 0.6443, 0.8, 0.7123, 0.9175, 0.7462, 0.8977, 0.7609, 0.9237, 0.7274, 0.9434, 0.7609, 0.9237, 0.7723, 0.9467, 0.7406, 0.9652, 0.7274, 0.9434, 0.7281, 0.8869, 0.7462, 0.8977, 0.7123, 0.9175, 0.7116, 0.8967, 0.2893, 0.2951, 0.2941, 0.3169, 0.2582, 0.324, 0.2673, 0.2874, 0.7565, 0.3802, 0.7199, 0.3934, 0.7346, 0.35, 0.7659, 0.3421, 0.4751, 0.2695, 0.4825, 0.3116, 0.4353, 0.3127, 0.4341, 0.2707, 0.6795, 0.3906, 0.6385, 0.3746, 0.6393, 0.3473, 0.6812, 0.3563, 0.7199, 0.3934, 0.6795, 0.3906, 0.6812, 0.3563, 0.7346, 0.35, 0.3924, 0.2721, 0.3933, 0.3141, 0.3517, 0.3153, 0.3506, 0.2733, 0.3506, 0.2733, 0.3517, 0.3153, 0.3148, 0.3163, 0.305, 0.2784, 0.2893, 0.2951, 0.305, 0.2784, 0.3148, 0.3163, 0.2941, 0.3169, 0.4341, 0.2707, 0.4353, 0.3127, 0.3933, 0.3141, 0.3924, 0.2721, 0.2252, 0.288, 0.2259, 0.3188, 0.1975, 0.3194, 0.2038, 0.2959, 0.1415, 0.2786, 0.1426, 0.3205, 0.1006, 0.3213, 0.09949, 0.2795, 0.187, 0.2804, 0.1767, 0.3198, 0.1426, 0.3205, 0.1415, 0.2786, 0.4648, 0.7957, 0.4648, 0.8324, 0.4242, 0.8424, 0.4229, 0.8012, 0.05827, 0.2803, 0.05887, 0.3222, 0.01313, 0.3225, 0.0207, 0.2801, 0.4446, 0.8769, 0.4442, 0.9097, 0.4097, 0.9062, 0.4066, 0.8741, 0.816, 0.3725, 0.8688, 0.3812, 0.8667, 0.4077, 0.8219, 0.41, 0.1975, 0.3194, 0.1767, 0.3198, 0.187, 0.2804, 0.2038, 0.2959, 0.09949, 0.2795, 0.1006, 0.3213, 0.05887, 0.3222, 0.05827, 0.2803, 0.5908, 0.3744, 0.5639, 0.3644, 0.5551, 0.3388, 0.5802, 0.3522, 0.5908, 0.3744, 0.5802, 0.3522, 0.5985, 0.3424, 0.6092, 0.364, 0.5282, 0.7932, 0.5453, 0.7715, 0.5673, 0.8062, 0.5479, 0.8292, 0.5282, 0.7932, 0.5479, 0.8292, 0.5224, 0.8475, 0.5064, 0.8106, 0.6102, 0.7401, 0.6263, 0.7695, 0.5951, 0.7868, 0.5759, 0.7495, 0.5484, 0.3794, 0.514, 0.3717, 0.5177, 0.3357, 0.5395, 0.3515, 0.5759, 0.7495, 0.5951, 0.7868, 0.5673, 0.8062, 0.5453, 0.7715, 0.5484, 0.3794, 0.5395, 0.3515, 0.5551, 0.3388, 0.5639, 0.3644, 0.6643, 0.6991, 0.6881, 0.7331, 0.657, 0.7519, 0.6384, 0.7241, 0.7474, 0.7096, 0.7192, 0.7175, 0.7015, 0.6828, 0.7285, 0.6755, 0.7506, 0.6619, 0.7745, 0.6935, 0.7474, 0.7096, 0.7285, 0.6755, 0.787, 0.6762, 0.7745, 0.6935, 0.7506, 0.6619, 0.7735, 0.652, 0.7015, 0.6828, 0.7192, 0.7175, 0.6881, 0.7331, 0.6643, 0.6991, 0.4103, 0.9523, 0.4093, 0.9694, 0.3857, 0.9621, 0.3887, 0.9417, 0.4104, 0.9292, 0.4319, 0.9397, 0.4103, 0.9523, 0.3887, 0.9417, 0.7982, 0.6635, 0.8125, 0.6846, 0.787, 0.6762, 0.7735, 0.652, 0.6437, 0.4944, 0.603, 0.4937, 0.599, 0.4604, 0.6373, 0.4597, 0.6385, 0.3746, 0.6235, 0.3966, 0.5908, 0.3744, 0.6092, 0.364, 0.6373, 0.4597, 0.599, 0.4604, 0.6031, 0.4361, 0.6272, 0.4272, 0.1159, 0.876, 0.1468, 0.8662, 0.1692, 0.8877, 0.1372, 0.897, 0.1159, 0.876, 0.1279, 0.8451, 0.1553, 0.835, 0.1468, 0.8662, 0.1246, 0.7838, 0.1209, 0.7412, 0.1756, 0.7562, 0.1553, 0.7884, 0.1122, 0.8241, 0.141, 0.8158, 0.1553, 0.835, 0.1279, 0.8451, 0.1122, 0.8241, 0.1246, 0.7838, 0.1553, 0.7884, 0.141, 0.8158, 0.6046, 0.4168, 0.5826, 0.4208, 0.581, 0.3943, 0.6031, 0.4025, 0.6506, 0.5262, 0.6187, 0.5142, 0.603, 0.4937, 0.6437, 0.4944, 0.1259, 0.926, 0.1372, 0.897, 0.1692, 0.8877, 0.1582, 0.9169, 0.6031, 0.4361, 0.5826, 0.4208, 0.6046, 0.4168, 0.6272, 0.4272, 0.6235, 0.3966, 0.6031, 0.4025, 0.581, 0.3943, 0.5908, 0.3744, 0.6393, 0.3473, 0.5985, 0.3424, 0.5952, 0.3116, 0.6326, 0.3214, 0.6205, 0.2421, 0.5736, 0.2773, 0.5727, 0.2242, 0.6269, 0.2183, 0.6068, 0.2817, 0.5736, 0.2773, 0.6205, 0.2421, 0.6355, 0.2741, 0.6326, 0.3214, 0.5952, 0.3116, 0.6068, 0.2817, 0.6355, 0.2741, 0.6057, 0.1422, 0.5777, 0.1474, 0.5952, 0.1274, 0.6221, 0.1214, 0.5819, 0.1712, 0.5777, 0.1474, 0.6057, 0.1422, 0.6193, 0.1582, 0.71, 0.9803, 0.7406, 0.9652, 0.757, 0.985, 0.7255, 0.9995, 0.5952, 0.1274, 0.5873, 0.1128, 0.6178, 0.09163, 0.6221, 0.1214, 0.6269, 0.2183, 0.5727, 0.2242, 0.5997, 0.1921, 0.6162, 0.1865, 0.5997, 0.1921, 0.5819, 0.1712, 0.6193, 0.1582, 0.6162, 0.1865, 0.1237, 0.7049, 0.1318, 0.667, 0.1596, 0.6779, 0.1657, 0.715, 0.4055, 0.6814, 0.4, 0.6617, 0.4307, 0.6763, 0.4354, 0.6943, 0.1469, 0.6308, 0.1407, 0.6078, 0.1684, 0.6266, 0.1746, 0.6505, 0.1469, 0.6308, 0.1746, 0.6505, 0.1533, 0.6541, 0.125, 0.635, 0.1318, 0.667, 0.125, 0.635, 0.1533, 0.6541, 0.1596, 0.6779, 0.3594, 0.9288, 0.3594, 0.9467, 0.3302, 0.9443, 0.3432, 0.9271, 0.8978, 0.7309, 0.8941, 0.77, 0.8677, 0.7608, 0.8654, 0.7221, 0.3756, 0.9142, 0.4097, 0.9062, 0.4104, 0.9292, 0.3887, 0.9417, 0.925, 0.7462, 0.9144, 0.7695, 0.8941, 0.77, 0.8978, 0.7309, 0.3435, 0.6838, 0.3477, 0.6562, 0.3761, 0.6685, 0.3809, 0.6893, 0.4055, 0.6814, 0.3809, 0.6893, 0.3761, 0.6685, 0.4, 0.6617, 0.924, 0.7931, 0.9144, 0.7695, 0.925, 0.7462, 0.9305, 0.7709, 0.3594, 0.9288, 0.3756, 0.9142, 0.3887, 0.9417, 0.3594, 0.9467, 0.9937, 0.1037, 0.979, 0.1264, 0.95, 0.1048, 0.9716, 0.08078, 0.942, 0.1418, 0.969, 0.1468, 0.985, 0.171, 0.9566, 0.1669, 0.985, 0.171, 0.9783, 0.2056, 0.9415, 0.1876, 0.9566, 0.1669, 0.979, 0.1264, 0.969, 0.1468, 0.942, 0.1418, 0.95, 0.1048, 0.9156, 0.3469, 0.954, 0.3474, 0.9506, 0.3706, 0.9103, 0.373, 0.928, 0.2543, 0.9615, 0.2526, 0.9848, 0.2977, 0.9358, 0.2768, 0.9848, 0.2977, 0.9449, 0.3167, 0.9257, 0.311, 0.9358, 0.2768, 0.9257, 0.311, 0.9449, 0.3167, 0.954, 0.3474, 0.9156, 0.3469, 0.9446, 0.2212, 0.9582, 0.2261, 0.9615, 0.2526, 0.928, 0.2543, 0.9783, 0.2056, 0.9582, 0.2261, 0.9446, 0.2212, 0.9415, 0.1876, 0.6385, 0.3746, 0.6092, 0.364, 0.5985, 0.3424, 0.6393, 0.3473, 0.4442, 0.9097, 0.4319, 0.9397, 0.4104, 0.9292, 0.4097, 0.9062, 0.1209, 0.7412, 0.1237, 0.7049, 0.1657, 0.715, 0.1756, 0.7562, 0.7406, 0.9652, 0.7723, 0.9467, 0.7837, 0.9693, 0.757, 0.985, 0.2673, 0.2874, 0.2582, 0.324, 0.2259, 0.3188, 0.2252, 0.288, 0.6384, 0.7241, 0.657, 0.7519, 0.6263, 0.7695, 0.6102, 0.7401])
me_icosphere.materials.append(mat_rock)
me_icosphere.use_remesh_fix_poles = True
me_icosphere.use_remesh_preserve_attributes = False
me_icosphere.use_mirror_vertex_groups = False
me_icosphere.update()

# ---- objects
ob_icosphere = bpy.data.objects.new('Icosphere', me_icosphere)

# ---- transforms, parenting, visibility, modifiers, constraints
ob_icosphere.location = (0.0, 0.0, 0.0)
ob_icosphere.lineart.crease_threshold = 0.0

# ---- collection membership
col_collection.objects.link(ob_icosphere)

# ---- scene / render settings (as saved in the file)
scene.frame_start = 1; scene.frame_end = 250; scene.frame_set(1)
scene.render.engine = 'BLENDER_EEVEE_NEXT'
scene.cycles.use_denoising = False
scene.cycles.samples = 128
scene.cycles.sampling_pattern = 'TABULATED_SOBOL'
scene.cycles.use_adaptive_sampling = False
scene.cycles.use_light_tree = False
scene.view_settings.view_transform = 'Filmic'
bpy.context.view_layer.update()

# ---- added for rendering (the .blend has no active camera and no usable light): camera, sun
cam_auto = bpy.data.cameras.new('AutoCamera')
cam_auto.lens = 50.0
cam_auto.sensor_width = 36.0
cam_auto.clip_end = 1000.0
ob_auto_camera = bpy.data.objects.new('AutoCamera', cam_auto)
scene.collection.objects.link(ob_auto_camera)
ob_auto_camera.location = (4.14589, -5.0272, 3.14575)
ob_auto_camera.rotation_euler = (1.09748, -7.21219e-08, 0.694738)
scene.camera = ob_auto_camera
light_auto_sun = bpy.data.lights.new('AutoSun', 'SUN')
light_auto_sun.energy = 3.0
light_auto_sun.angle = 0.0523599
ob_auto_sun = bpy.data.objects.new('AutoSun', light_auto_sun)
scene.collection.objects.link(ob_auto_sun)
ob_auto_sun.rotation_euler = (0.872665, 0.174533, 0.523599)
bpy.context.view_layer.update()
